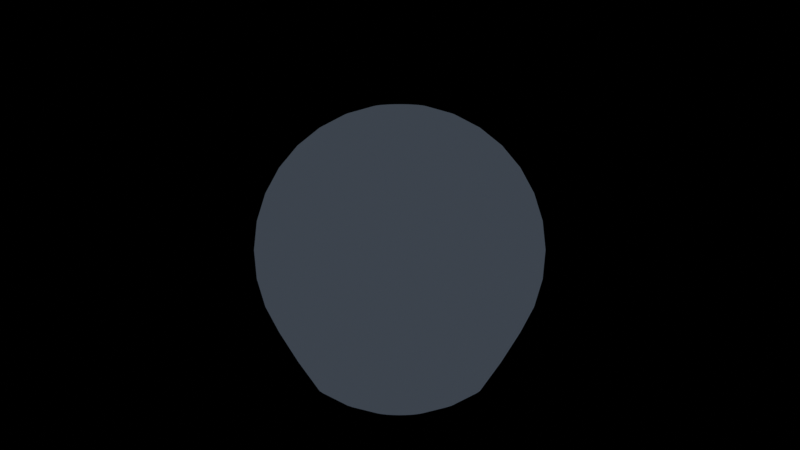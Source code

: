 # Source: Dialog_Portraits.blend  (saved by Blender 3.6.13; exported with 4.5.12 LTS)
import bpy
from mathutils import Matrix  # noqa: F401  (used for matrix-valued properties, if any)

bpy.ops.wm.read_factory_settings(use_empty=True)
scene = bpy.context.scene
scene.name = 'Scene'

# ---- collections
col_enemy = bpy.data.collections.new('Enemy'); scene.collection.children.link(col_enemy)
col_arms = bpy.data.collections.new('Arms'); scene.collection.children.link(col_arms)
col_grease_pencil = bpy.data.collections.new('Grease Pencil'); scene.collection.children.link(col_grease_pencil)

# ---- materials (node trees are filled in below, after node groups)
mat_highlight = bpy.data.materials.new('Highlight')
mat_highlight.use_transparent_shadow = False
mat_solid_color = bpy.data.materials.new('Solid Color')
mat_solid_color.use_transparent_shadow = False
mat_solid_color.roughness = 0.0
mat_shade = bpy.data.materials.new('Shade')
mat_shade.use_transparent_shadow = False
mat_outline = bpy.data.materials.new('Outline')
mat_outline.use_backface_culling = True
mat_outline.use_transparent_shadow = False
mat_outline.roughness = 1.0
mat_black = bpy.data.materials.new('Black')
mat_black.use_transparent_shadow = False

# ---- material node trees
mat_highlight.use_nodes = True; mat_highlight.node_tree.nodes.clear()
_N = mat_highlight.node_tree.nodes; _L = mat_highlight.node_tree.links
n0 = _N.new('ShaderNodeBsdfPrincipled'); n0.name = 'Principled BSDF'; n0.location = (-219, 378)
n0.distribution = 'GGX'
n0.subsurface_method = 'RANDOM_WALK_SKIN'
n0.inputs[3].default_value = 1.45
n0.inputs[27].default_value = (0.0, 0.0, 0.0, 1.0)
n0.inputs[28].default_value = 1.0
n1 = _N.new('ShaderNodeOutputMaterial'); n1.name = 'Material Output'; n1.location = (407, 304)
n2 = _N.new('ShaderNodeShaderToRGB'); n2.name = 'Shader to RGB'; n2.location = (31, 346)
n3 = _N.new('ShaderNodeValToRGB'); n3.name = 'Color Ramp'; n3.location = (76, 324)
while len(n3.color_ramp.elements) > 1: n3.color_ramp.elements.remove(n3.color_ramp.elements[-1])
n3.color_ramp.elements[0].position = 0.0; n3.color_ramp.elements[0].color = (0.7991, 0.9301, 1.0, 1.0)
_L.new(n3.outputs[0], n1.inputs[0])
_L.new(n0.outputs[0], n2.inputs[0])
_L.new(n2.outputs[0], n3.inputs[0])
n1.is_active_output = True
mat_solid_color.use_nodes = True; mat_solid_color.node_tree.nodes.clear()
_N = mat_solid_color.node_tree.nodes; _L = mat_solid_color.node_tree.links
n0 = _N.new('ShaderNodeBsdfPrincipled'); n0.name = 'Principled BSDF'; n0.location = (-494, 281)
n0.distribution = 'GGX'
n0.subsurface_method = 'RANDOM_WALK_SKIN'
n0.inputs[0].default_value = (0.0, 0.0, 0.0, 1.0)
n0.inputs[3].default_value = 0.0
n0.inputs[4].default_value = 0.0
n0.inputs[27].default_value = (0.0, 0.0, 0.0, 1.0)
n1 = _N.new('ShaderNodeShaderToRGB'); n1.name = 'Shader to RGB'; n1.location = (-232, 228)
n2 = _N.new('ShaderNodeOutputMaterial'); n2.name = 'Material Output'; n2.location = (519, 300)
n3 = _N.new('ShaderNodeValToRGB'); n3.name = 'Color Ramp'; n3.location = (93, 268)
n3.color_ramp.interpolation = 'CONSTANT'
while len(n3.color_ramp.elements) > 1: n3.color_ramp.elements.remove(n3.color_ramp.elements[-1])
n3.color_ramp.elements[0].position = 1.0; n3.color_ramp.elements[0].color = (0.6406, 0.9335, 1.0, 1.0)
_L.new(n0.outputs[0], n1.inputs[0])
_L.new(n1.outputs[0], n3.inputs[0])
_L.new(n3.outputs[0], n2.inputs[0])
n2.is_active_output = True
mat_shade.use_nodes = True; mat_shade.node_tree.nodes.clear()
_N = mat_shade.node_tree.nodes; _L = mat_shade.node_tree.links
n0 = _N.new('ShaderNodeOutputMaterial'); n0.name = 'Material Output'; n0.location = (300, 300)
n1 = _N.new('ShaderNodeValToRGB'); n1.name = 'Color Ramp'; n1.location = (-9, 328)
n1.color_ramp.interpolation = 'CONSTANT'
while len(n1.color_ramp.elements) > 1: n1.color_ramp.elements.remove(n1.color_ramp.elements[-1])
n1.color_ramp.elements[0].position = 1.0; n1.color_ramp.elements[0].color = (0.2195, 0.3515, 0.4851, 1.0)
n1.inputs[0].default_value = 0.0
_L.new(n1.outputs[0], n0.inputs[0])
n0.is_active_output = True
mat_outline.use_nodes = True; mat_outline.node_tree.nodes.clear()
_N = mat_outline.node_tree.nodes; _L = mat_outline.node_tree.links
n0 = _N.new('ShaderNodeOutputMaterial'); n0.name = 'Material Output'; n0.location = (758, 280)
n1 = _N.new('ShaderNodeEmission'); n1.name = 'Emission'; n1.location = (466, 315)
n1.inputs[0].default_value = (0.0382, 0.04667, 0.05951, 1.0)
_L.new(n1.outputs[0], n0.inputs[0])
n0.is_active_output = True

# ---- world
world_world = bpy.data.worlds.new('World'); scene.world = world_world
world_world.use_nodes = True; world_world.node_tree.nodes.clear()
_N = world_world.node_tree.nodes; _L = world_world.node_tree.links
world_world.color = (0.8812, 0.5196, 1.0)
world_world.use_sun_shadow = False
world_world.sun_shadow_jitter_overblur = 0.0

# ---- cameras
cam_camera = bpy.data.cameras.new('Camera')
cam_camera.clip_end = 100.0
cam_camera.ortho_scale = 7.314

# ---- lights
light_light = bpy.data.lights.new('Light', 'SUN')
light_light.transmission_factor = 0.0
light_light.angle = 0.1906
light_light.energy = 998.7
light_light.shadow_soft_size = 2.337
light_light.shadow_cascade_max_distance = 1000.0

# ---- meshes
me_sphere = bpy.data.meshes.new('Sphere')
me_sphere.from_pydata([(0.0, 1.667, 2.494), (0.0, 2.772, 1.148), (0.0, 2.942, 0.5853), (0.0, 3.0, 0.0), (0.0, 2.942, -0.5853), (0.0, 2.772, -1.148), (0.0, 1.667, -2.885), (0.1142, 0.574, 2.942), (0.224, 1.126, 2.772), (0.3252, 1.635, 2.494), (0.4138, 2.081, 2.121), (0.4866, 2.446, 1.667), (0.5407, 2.718, 1.148), (0.574, 2.886, 0.5853), (0.5853, 2.942, 0.0), (0.574, 2.886, -0.5853), (0.5407, 2.718, -1.148), (0.4866, 2.446, -1.667), (0.4101, 2.062, -2.283), (0.3252, 1.635, -2.885), (0.224, 1.126, -3.162), (0.1142, 0.574, -3.333), (0.224, 0.5407, 2.942), (0.4393, 1.061, 2.772), (0.6378, 1.54, 2.494), (0.8118, 1.96, 2.121), (0.9546, 2.305, 1.667), (1.061, 2.561, 1.148), (1.126, 2.718, 0.5853), (1.148, 2.772, 0.0), (1.126, 2.718, -0.5853), (1.061, 2.561, -1.148), (0.9546, 2.305, -1.667), (0.8044, 1.942, -2.283), (0.6378, 1.54, -2.885), (0.4393, 1.061, -3.162), (0.224, 0.5407, -3.333), (0.3252, 0.4866, 2.942), (0.6378, 0.9546, 2.772), (0.926, 1.386, 2.494), (1.179, 1.764, 2.121), (1.386, 2.074, 1.667), (1.54, 2.305, 1.148), (1.635, 2.446, 0.5853), (1.667, 2.494, 0.0), (1.635, 2.446, -0.5853), (1.54, 2.305, -1.148), (1.386, 2.074, -1.667), (1.168, 1.748, -2.283), (0.926, 1.386, -2.885), (0.6378, 0.9546, -3.162), (0.3252, 0.4866, -3.333), (0.4138, 0.4138, 2.942), (0.8118, 0.8118, 2.772), (1.179, 1.179, 2.494), (1.5, 1.5, 2.121), (1.764, 1.764, 1.667), (1.96, 1.96, 1.148), (2.081, 2.081, 0.5853), (2.121, 2.121, 0.0), (2.081, 2.081, -0.5853), (1.96, 1.96, -1.148), (1.764, 1.764, -1.667), (1.486, 1.486, -2.283), (1.179, 1.179, -2.885), (0.8118, 0.8118, -3.162), (0.4138, 0.4138, -3.333), (0.4866, 0.3252, 2.942), (0.9546, 0.6378, 2.772), (1.386, 0.926, 2.494), (1.764, 1.179, 2.121), (2.074, 1.386, 1.667), (2.305, 1.54, 1.148), (2.446, 1.635, 0.5853), (2.494, 1.667, 0.0), (2.446, 1.635, -0.5853), (2.305, 1.54, -1.148), (2.074, 1.386, -1.667), (1.748, 1.168, -2.283), (1.386, 0.926, -2.885), (0.9546, 0.6378, -3.162), (0.4866, 0.3252, -3.333), (0.0, 0.0, 3.0), (0.5407, 0.224, 2.942), (1.061, 0.4393, 2.772), (1.54, 0.6378, 2.494), (1.96, 0.8118, 2.121), (2.305, 0.9546, 1.667), (2.561, 1.061, 1.148), (2.718, 1.126, 0.5853), (2.772, 1.148, 0.0), (2.718, 1.126, -0.5853), (2.561, 1.061, -1.148), (2.305, 0.9546, -1.667), (1.942, 0.8044, -2.283), (1.54, 0.6378, -2.885), (1.061, 0.4393, -3.162), (0.5407, 0.224, -3.333), (0.574, 0.1142, 2.942), (1.126, 0.224, 2.772), (1.635, 0.3252, 2.494), (2.081, 0.4138, 2.121), (2.446, 0.4866, 1.667), (2.718, 0.5407, 1.148), (2.886, 0.574, 0.5853), (2.942, 0.5853, 0.0), (2.886, 0.574, -0.5853), (2.718, 0.5407, -1.148), (2.446, 0.4866, -1.667), (2.062, 0.4101, -2.283), (1.635, 0.3252, -2.885), (1.126, 0.224, -3.162), (0.574, 0.1142, -3.333), (0.5853, -1.49e-08, 2.942), (1.148, -1.043e-07, 2.772), (1.667, -1.192e-07, 2.494), (2.121, 8.941e-08, 2.121), (2.494, -8.941e-08, 1.667), (2.772, -1.788e-07, 1.148), (2.942, -1.788e-07, 0.5853), (3.0, -2.384e-07, 0.0), (2.942, -1.788e-07, -0.5853), (2.772, -1.788e-07, -1.148), (2.494, -8.941e-08, -1.667), (2.102, 8.88e-08, -2.283), (1.667, -1.192e-07, -2.885), (1.148, -1.043e-07, -3.162), (0.5853, -1.49e-08, -3.333), (0.574, -0.1142, 2.942), (1.126, -0.224, 2.772), (1.635, -0.3252, 2.494), (2.081, -0.4138, 2.121), (2.446, -0.4866, 1.667), (2.718, -0.5407, 1.148), (2.886, -0.574, 0.5853), (2.942, -0.5853, 0.0), (2.886, -0.574, -0.5853), (2.718, -0.5407, -1.148), (2.446, -0.4866, -1.667), (2.062, -0.4101, -2.283), (1.635, -0.3252, -2.885), (1.126, -0.224, -3.162), (0.574, -0.1142, -3.333), (0.5407, -0.224, 2.942), (1.061, -0.4393, 2.772), (1.54, -0.6378, 2.494), (1.96, -0.8118, 2.121), (2.305, -0.9546, 1.667), (2.561, -1.061, 1.148), (2.718, -1.126, 0.5853), (2.772, -1.148, 0.0), (2.718, -1.126, -0.5853), (2.561, -1.061, -1.148), (2.305, -0.9546, -1.667), (1.942, -0.8044, -2.283), (1.54, -0.6378, -2.885), (1.061, -0.4393, -3.162), (0.5407, -0.224, -3.333), (0.4866, -0.3252, 2.942), (0.9546, -0.6378, 2.772), (1.386, -0.926, 2.494), (1.764, -1.179, 2.121), (2.074, -1.386, 1.667), (2.305, -1.54, 1.148), (2.446, -1.635, 0.5853), (2.494, -1.667, 0.0), (2.446, -1.635, -0.5853), (2.305, -1.54, -1.148), (2.074, -1.386, -1.667), (1.748, -1.168, -2.283), (1.386, -0.926, -2.885), (0.9546, -0.6378, -3.162), (0.4866, -0.3252, -3.333), (0.4138, -0.4138, 2.942), (0.8118, -0.8118, 2.772), (1.179, -1.179, 2.494), (1.5, -1.5, 2.121), (1.764, -1.764, 1.667), (1.96, -1.96, 1.148), (2.081, -2.081, 0.5853), (2.121, -2.121, 0.0), (2.081, -2.081, -0.5853), (1.96, -1.96, -1.148), (1.764, -1.764, -1.667), (1.486, -1.486, -2.283), (1.179, -1.179, -2.885), (0.8118, -0.8118, -3.162), (0.4138, -0.4138, -3.333), (0.3252, -0.4866, 2.942), (0.6378, -0.9546, 2.772), (0.926, -1.386, 2.494), (1.179, -1.764, 2.121), (1.386, -2.074, 1.667), (1.54, -2.305, 1.148), (1.635, -2.446, 0.5853), (1.667, -2.494, 0.0), (1.635, -2.446, -0.5853), (1.54, -2.305, -1.148), (1.386, -2.074, -1.667), (1.168, -1.748, -2.283), (0.926, -1.386, -2.885), (0.6378, -0.9546, -3.162), (0.3252, -0.4866, -3.333), (0.224, -0.5407, 2.942), (0.4393, -1.061, 2.772), (0.6378, -1.54, 2.494), (0.8118, -1.96, 2.121), (0.9546, -2.305, 1.667), (1.061, -2.561, 1.148), (1.126, -2.718, 0.5853), (1.148, -2.772, 0.0), (1.126, -2.718, -0.5853), (1.061, -2.561, -1.148), (0.9546, -2.305, -1.667), (0.8044, -1.942, -2.283), (0.6378, -1.54, -2.885), (0.4393, -1.061, -3.162), (0.224, -0.5407, -3.333), (0.1142, -0.574, 2.942), (0.224, -1.126, 2.772), (0.3252, -1.635, 2.494), (0.4138, -2.081, 2.121), (0.4866, -2.446, 1.667), (0.5407, -2.718, 1.148), (0.574, -2.886, 0.5853), (0.5853, -2.942, 0.0), (0.574, -2.886, -0.5853), (0.5407, -2.718, -1.148), (0.4866, -2.446, -1.667), (0.4101, -2.062, -2.283), (0.3252, -1.635, -2.885), (0.224, -1.126, -3.162), (0.1142, -0.574, -3.333), (-5.215e-08, -0.5853, 2.942), (-1.49e-07, -1.148, 2.772), (-2.98e-07, -1.667, 2.494), (8.941e-08, -2.121, 2.121), (-1.788e-07, -2.494, 1.667), (0.0, -2.772, 1.148), (-4.172e-07, -2.942, 0.5853), (-4.172e-07, -3.0, 0.0), (-4.172e-07, -2.942, -0.5853), (0.0, -2.772, -1.148), (-1.788e-07, -2.494, -1.667), (8.861e-08, -2.102, -2.283), (-2.98e-07, -1.667, -2.885), (-1.49e-07, -1.148, -3.162), (-5.215e-08, -0.5853, -3.333), (0.0, 0.0, -3.39), (-0.1142, -0.574, 2.942), (-0.224, -1.126, 2.772), (-0.3252, -1.635, 2.494), (-0.4138, -2.081, 2.121), (-0.4866, -2.446, 1.667), (-0.5407, -2.718, 1.148), (-0.574, -2.886, 0.5853), (-0.5853, -2.942, 0.0), (-0.574, -2.886, -0.5853), (-0.5407, -2.718, -1.148), (-0.4866, -2.446, -1.667), (-0.4101, -2.062, -2.283), (-0.3252, -1.635, -2.885), (-0.224, -1.126, -3.162), (-0.1142, -0.574, -3.333), (-0.224, -0.5407, 2.942), (-0.4393, -1.061, 2.772), (-0.6378, -1.54, 2.494), (-0.8118, -1.96, 2.121), (-0.9546, -2.305, 1.667), (-1.061, -2.561, 1.148), (-1.126, -2.718, 0.5853), (-1.148, -2.772, 0.0), (-1.126, -2.718, -0.5853), (-1.061, -2.561, -1.148), (-0.9546, -2.305, -1.667), (-0.8044, -1.942, -2.283), (-0.6378, -1.54, -2.885), (-0.4393, -1.061, -3.162), (-0.224, -0.5407, -3.333), (-0.3252, -0.4866, 2.942), (-0.6378, -0.9546, 2.772), (-0.926, -1.386, 2.494), (-1.179, -1.764, 2.121), (-1.386, -2.074, 1.667), (-1.54, -2.305, 1.148), (-1.635, -2.446, 0.5853), (-1.667, -2.494, 0.0), (-1.635, -2.446, -0.5853), (-1.54, -2.305, -1.148), (-1.386, -2.074, -1.667), (-1.168, -1.748, -2.283), (-0.926, -1.386, -2.885), (-0.6378, -0.9546, -3.162), (-0.3252, -0.4866, -3.333), (-0.4138, -0.4138, 2.942), (-0.8118, -0.8118, 2.772), (-1.179, -1.179, 2.494), (-1.5, -1.5, 2.121), (-1.764, -1.764, 1.667), (-1.96, -1.96, 1.148), (-2.081, -2.081, 0.5853), (-2.121, -2.121, 0.0), (-2.081, -2.081, -0.5853), (-1.96, -1.96, -1.148), (-1.764, -1.764, -1.667), (-1.486, -1.486, -2.283), (-1.179, -1.179, -2.885), (-0.8118, -0.8118, -3.162), (-0.4138, -0.4138, -3.333), (-0.4866, -0.3252, 2.942), (-0.9546, -0.6378, 2.772), (-1.386, -0.926, 2.494), (-1.764, -1.179, 2.121), (-2.074, -1.386, 1.667), (-2.305, -1.54, 1.148), (-2.446, -1.635, 0.5853), (-2.494, -1.667, 0.0), (-2.446, -1.635, -0.5853), (-2.305, -1.54, -1.148), (-2.074, -1.386, -1.667), (-1.748, -1.168, -2.283), (-1.386, -0.926, -2.885), (-0.9546, -0.6378, -3.162), (-0.4866, -0.3252, -3.333), (-0.5407, -0.224, 2.942), (-1.061, -0.4393, 2.772), (-1.54, -0.6378, 2.494), (-1.96, -0.8118, 2.121), (-2.305, -0.9546, 1.667), (-2.561, -1.061, 1.148), (-2.718, -1.126, 0.5853), (-2.772, -1.148, 0.0), (-2.718, -1.126, -0.5853), (-2.561, -1.061, -1.148), (-2.305, -0.9546, -1.667), (-1.942, -0.8044, -2.283), (-1.54, -0.6378, -2.885), (-1.061, -0.4393, -3.162), (-0.5407, -0.224, -3.333), (-0.574, -0.1142, 2.942), (-1.126, -0.224, 2.772), (-1.635, -0.3252, 2.494), (-2.081, -0.4138, 2.121), (-2.446, -0.4866, 1.667), (-2.718, -0.5407, 1.148), (-2.886, -0.574, 0.5853), (-2.942, -0.5853, 0.0), (-2.886, -0.574, -0.5853), (-2.718, -0.5407, -1.148), (-2.446, -0.4866, -1.667), (-2.062, -0.4101, -2.283), (-1.635, -0.3252, -2.885), (-1.126, -0.224, -3.162), (-0.574, -0.1142, -3.333), (-0.5853, 9.686e-08, 2.942), (-1.148, 2.235e-07, 2.772), (-1.667, 5.662e-07, 2.494), (-2.121, -8.941e-08, 2.121), (-2.494, 3.874e-07, 1.667), (-2.772, 1.192e-07, 1.148), (-2.942, 6.557e-07, 0.5853), (-3.0, 4.768e-07, 0.0), (-2.942, 6.557e-07, -0.5853), (-2.772, 1.192e-07, -1.148), (-1.667, 5.662e-07, -2.885), (-1.148, 2.235e-07, -3.162), (-0.5853, 9.686e-08, -3.333), (-0.574, 0.1142, 2.942), (-1.126, 0.224, 2.772), (-1.635, 0.3252, 2.494), (-2.081, 0.4138, 2.121), (-2.446, 0.4866, 1.667), (-2.718, 0.5407, 1.148), (-2.886, 0.574, 0.5853), (-2.942, 0.5853, 0.0), (-2.886, 0.574, -0.5853), (-2.718, 0.5407, -1.148), (-1.635, 0.3252, -2.885), (-1.126, 0.224, -3.162), (-0.574, 0.1142, -3.333), (-0.5407, 0.224, 2.942), (-1.061, 0.4393, 2.772), (-1.54, 0.6378, 2.494), (-1.96, 0.8118, 2.121), (-2.305, 0.9546, 1.667), (-2.561, 1.061, 1.148), (-2.718, 1.126, 0.5853), (-2.772, 1.148, 0.0), (-2.718, 1.126, -0.5853), (-2.561, 1.061, -1.148), (-2.305, 0.9546, -1.667), (-2.037, 4.166e-07, -2.303), (-1.54, 0.6378, -2.885), (-1.061, 0.4393, -3.162), (-0.5407, 0.224, -3.333), (-0.4866, 0.3252, 2.942), (-0.9546, 0.6378, 2.772), (-1.386, 0.926, 2.494), (-1.764, 1.179, 2.121), (-2.074, 1.386, 1.667), (-2.305, 1.54, 1.148), (-2.446, 1.635, 0.5853), (-2.494, 1.667, 0.0), (-2.446, 1.635, -0.5853), (-2.305, 1.54, -1.148), (-2.074, 1.386, -1.667), (-1.748, 1.168, -2.283), (-1.386, 0.926, -2.885), (-0.9546, 0.6378, -3.162), (-0.4866, 0.3252, -3.333), (-0.4138, 0.4138, 2.942), (-0.8118, 0.8118, 2.772), (-1.179, 1.179, 2.494), (-1.5, 1.5, 2.121), (-1.764, 1.764, 1.667), (-1.96, 1.96, 1.148), (-2.081, 2.081, 0.5853), (-2.121, 2.121, 0.0), (-2.081, 2.081, -0.5853), (-1.96, 1.96, -1.148), (-1.764, 1.764, -1.667), (-1.486, 1.486, -2.283), (-1.179, 1.179, -2.885), (-0.8118, 0.8118, -3.162), (-0.4138, 0.4138, -3.333), (-0.3252, 0.4866, 2.942), (-0.6378, 0.9546, 2.772), (-0.926, 1.386, 2.494), (-1.179, 1.764, 2.121), (-1.386, 2.074, 1.667), (-1.54, 2.305, 1.148), (-1.635, 2.446, 0.5853), (-1.667, 2.494, 0.0), (-1.635, 2.446, -0.5853), (-1.54, 2.305, -1.148), (-1.386, 2.074, -1.667), (-1.168, 1.748, -2.283), (-0.926, 1.386, -2.885), (-0.6378, 0.9546, -3.162), (-0.3252, 0.4866, -3.333), (-0.224, 0.5407, 2.942), (-0.4393, 1.061, 2.772), (-0.6378, 1.54, 2.494), (-0.8118, 1.96, 2.121), (-0.9546, 2.305, 1.667), (-1.061, 2.561, 1.148), (-1.126, 2.718, 0.5853), (-1.148, 2.772, 0.0), (-1.126, 2.718, -0.5853), (-1.061, 2.561, -1.148), (-0.9546, 2.305, -1.667), (-0.8044, 1.942, -2.283), (-0.6378, 1.54, -2.885), (-0.4393, 1.061, -3.162), (-0.224, 0.5407, -3.333), (-0.1142, 0.574, 2.942), (-0.224, 1.126, 2.772), (-0.3252, 1.635, 2.494), (-0.4138, 2.081, 2.121), (-0.4866, 2.446, 1.667), (-0.5407, 2.718, 1.148), (-0.574, 2.886, 0.5853), (-0.5853, 2.942, 0.0), (-0.574, 2.886, -0.5853), (-0.5407, 2.718, -1.148), (-0.4866, 2.446, -1.667), (-0.4101, 2.062, -2.283), (-0.3252, 1.635, -2.885), (-0.224, 1.126, -3.162), (-0.1142, 0.574, -3.333), (1.416e-07, 0.5853, 2.942), (2.533e-07, 1.148, 2.772), (-8.941e-08, 2.121, 2.121), (5.364e-07, 2.494, 1.667), (5.364e-07, 2.494, -1.667), (-8.859e-08, 2.102, -2.283), (2.533e-07, 1.148, -3.162), (1.416e-07, 0.5853, -3.333), (-1.99, 0.3959, -2.315), (-2.386, 0.4746, -1.681), (-1.865, 0.7943, -2.299), (-2.433, 2.564e-07, -1.681), (-2.332, 0.966, 1.611), (-1.528, 0.6328, 2.501), (-2.471, 0.237, 1.667), (-2.107, -0.1425, 2.121), (-2.448, 0.487, 1.663), (-2.387, 2.506e-07, 1.797), (-1.402, 1.402, 2.235), (-1.787, 3.933e-07, 2.396), (-1.672, 1.511, 1.95), (-1.91, 1.463, 1.762), (-2.351, -0.0757, 1.832), (-2.155, -0.1544, 2.061), (-1.898, -0.1152, 2.295)], [], [(248, 477, 21), (471, 470, 7, 8), (0, 471, 8, 9), (472, 0, 9, 10), (476, 6, 19, 20), (477, 476, 20, 21), (470, 82, 7), (21, 20, 35, 36), (7, 82, 22), (248, 21, 36), (8, 7, 22, 23), (9, 8, 23, 24), (10, 9, 24, 25), (20, 19, 34, 35), (25, 24, 39, 40), (35, 34, 49, 50), (36, 35, 50, 51), (22, 82, 37), (248, 36, 51), (23, 22, 37, 38), (24, 23, 38, 39), (37, 82, 52), (248, 51, 66), (38, 37, 52, 53), (39, 38, 53, 54), (40, 39, 54, 55), (50, 49, 64, 65), (51, 50, 65, 66), (65, 64, 79, 80), (66, 65, 80, 81), (52, 82, 67), (248, 66, 81), (53, 52, 67, 68), (54, 53, 68, 69), (55, 54, 69, 70), (248, 81, 97), (94, 78, 77, 93), (68, 67, 83, 84), (69, 68, 84, 85), (70, 69, 85, 86), (71, 70, 86, 87), (79, 78, 94, 95), (91, 75, 74, 90), (80, 79, 95, 96), (92, 76, 75, 91), (81, 80, 96, 97), (93, 77, 76, 92), (67, 82, 83), (95, 94, 109, 110), (88, 87, 102, 103), (96, 95, 110, 111), (89, 88, 103, 104), (97, 96, 111, 112), (90, 89, 104, 105), (83, 82, 98), (248, 97, 112), (91, 90, 105, 106), (84, 83, 98, 99), (92, 91, 106, 107), (85, 84, 99, 100), (93, 92, 107, 108), (86, 85, 100, 101), (94, 93, 108, 109), (87, 86, 101, 102), (99, 98, 113, 114), (107, 106, 121, 122), (100, 99, 114, 115), (108, 107, 122, 123), (101, 100, 115, 116), (109, 108, 123, 124), (102, 101, 116, 117), (110, 109, 124, 125), (103, 102, 117, 118), (111, 110, 125, 126), (104, 103, 118, 119), (112, 111, 126, 127), (105, 104, 119, 120), (98, 82, 113), (248, 112, 127), (106, 105, 120, 121), (118, 117, 132, 133), (126, 125, 140, 141), (119, 118, 133, 134), (127, 126, 141, 142), (120, 119, 134, 135), (113, 82, 128), (248, 127, 142), (121, 120, 135, 136), (114, 113, 128, 129), (122, 121, 136, 137), (115, 114, 129, 130), (123, 122, 137, 138), (116, 115, 130, 131), (124, 123, 138, 139), (117, 116, 131, 132), (125, 124, 139, 140), (137, 136, 151, 152), (130, 129, 144, 145), (138, 137, 152, 153), (131, 130, 145, 146), (139, 138, 153, 154), (132, 131, 146, 147), (140, 139, 154, 155), (133, 132, 147, 148), (141, 140, 155, 156), (134, 133, 148, 149), (142, 141, 156, 157), (135, 134, 149, 150), (128, 82, 143), (248, 142, 157), (136, 135, 150, 151), (129, 128, 143, 144), (156, 155, 170, 171), (149, 148, 163, 164), (157, 156, 171, 172), (150, 149, 164, 165), (143, 82, 158), (248, 157, 172), (151, 150, 165, 166), (144, 143, 158, 159), (152, 151, 166, 167), (145, 144, 159, 160), (153, 152, 167, 168), (146, 145, 160, 161), (154, 153, 168, 169), (147, 146, 161, 162), (155, 154, 169, 170), (148, 147, 162, 163), (160, 159, 174, 175), (168, 167, 182, 183), (161, 160, 175, 176), (169, 168, 183, 184), (162, 161, 176, 177), (170, 169, 184, 185), (163, 162, 177, 178), (171, 170, 185, 186), (164, 163, 178, 179), (172, 171, 186, 187), (165, 164, 179, 180), (158, 82, 173), (248, 172, 187), (166, 165, 180, 181), (159, 158, 173, 174), (167, 166, 181, 182), (179, 178, 193, 194), (187, 186, 201, 202), (180, 179, 194, 195), (173, 82, 188), (248, 187, 202), (181, 180, 195, 196), (174, 173, 188, 189), (182, 181, 196, 197), (175, 174, 189, 190), (183, 182, 197, 198), (176, 175, 190, 191), (184, 183, 198, 199), (177, 176, 191, 192), (185, 184, 199, 200), (178, 177, 192, 193), (186, 185, 200, 201), (198, 197, 212, 213), (191, 190, 205, 206), (199, 198, 213, 214), (192, 191, 206, 207), (200, 199, 214, 215), (193, 192, 207, 208), (201, 200, 215, 216), (194, 193, 208, 209), (202, 201, 216, 217), (195, 194, 209, 210), (188, 82, 203), (248, 202, 217), (196, 195, 210, 211), (189, 188, 203, 204), (197, 196, 211, 212), (190, 189, 204, 205), (217, 216, 231, 232), (210, 209, 224, 225), (203, 82, 218), (248, 217, 232), (211, 210, 225, 226), (204, 203, 218, 219), (212, 211, 226, 227), (205, 204, 219, 220), (213, 212, 227, 228), (206, 205, 220, 221), (214, 213, 228, 229), (207, 206, 221, 222), (215, 214, 229, 230), (208, 207, 222, 223), (216, 215, 230, 231), (209, 208, 223, 224), (229, 228, 243, 244), (222, 221, 236, 237), (230, 229, 244, 245), (223, 222, 237, 238), (231, 230, 245, 246), (224, 223, 238, 239), (232, 231, 246, 247), (225, 224, 239, 240), (218, 82, 233), (248, 232, 247), (226, 225, 240, 241), (219, 218, 233, 234), (227, 226, 241, 242), (220, 219, 234, 235), (228, 227, 242, 243), (221, 220, 235, 236), (233, 82, 249), (248, 247, 263), (241, 240, 256, 257), (234, 233, 249, 250), (242, 241, 257, 258), (235, 234, 250, 251), (243, 242, 258, 259), (236, 235, 251, 252), (244, 243, 259, 260), (237, 236, 252, 253), (245, 244, 260, 261), (238, 237, 253, 254), (246, 245, 261, 262), (239, 238, 254, 255), (247, 246, 262, 263), (240, 239, 255, 256), (253, 252, 267, 268), (261, 260, 275, 276), (254, 253, 268, 269), (262, 261, 276, 277), (255, 254, 269, 270), (263, 262, 277, 278), (256, 255, 270, 271), (249, 82, 264), (248, 263, 278), (257, 256, 271, 272), (250, 249, 264, 265), (258, 257, 272, 273), (251, 250, 265, 266), (259, 258, 273, 274), (252, 251, 266, 267), (260, 259, 274, 275), (272, 271, 286, 287), (265, 264, 279, 280), (273, 272, 287, 288), (266, 265, 280, 281), (274, 273, 288, 289), (267, 266, 281, 282), (275, 274, 289, 290), (268, 267, 282, 283), (276, 275, 290, 291), (269, 268, 283, 284), (277, 276, 291, 292), (270, 269, 284, 285), (278, 277, 292, 293), (271, 270, 285, 286), (264, 82, 279), (248, 278, 293), (291, 290, 305, 306), (284, 283, 298, 299), (292, 291, 306, 307), (285, 284, 299, 300), (293, 292, 307, 308), (286, 285, 300, 301), (279, 82, 294), (248, 293, 308), (287, 286, 301, 302), (280, 279, 294, 295), (288, 287, 302, 303), (281, 280, 295, 296), (289, 288, 303, 304), (282, 281, 296, 297), (290, 289, 304, 305), (283, 282, 297, 298), (295, 294, 309, 310), (303, 302, 317, 318), (296, 295, 310, 311), (304, 303, 318, 319), (297, 296, 311, 312), (305, 304, 319, 320), (298, 297, 312, 313), (306, 305, 320, 321), (299, 298, 313, 314), (307, 306, 321, 322), (300, 299, 314, 315), (308, 307, 322, 323), (301, 300, 315, 316), (294, 82, 309), (248, 308, 323), (302, 301, 316, 317), (314, 313, 328, 329), (322, 321, 336, 337), (315, 314, 329, 330), (323, 322, 337, 338), (316, 315, 330, 331), (309, 82, 324), (248, 323, 338), (317, 316, 331, 332), (310, 309, 324, 325), (318, 317, 332, 333), (311, 310, 325, 326), (319, 318, 333, 334), (312, 311, 326, 327), (320, 319, 334, 335), (313, 312, 327, 328), (321, 320, 335, 336), (333, 332, 347, 348), (326, 325, 340, 341), (334, 333, 348, 349), (327, 326, 341, 342), (335, 334, 349, 350), (328, 327, 342, 343), (336, 335, 350, 351), (329, 328, 343, 344), (337, 336, 351, 352), (330, 329, 344, 345), (338, 337, 352, 353), (331, 330, 345, 346), (324, 82, 339), (248, 338, 353), (332, 331, 346, 347), (325, 324, 339, 340), (352, 351, 364, 365), (345, 344, 359, 360), (353, 352, 365, 366), (346, 345, 360, 361), (339, 82, 354), (248, 353, 366), (347, 346, 361, 362), (340, 339, 354, 355), (348, 347, 362, 363), (341, 340, 355, 356), (342, 341, 356, 489, 494, 485), (392, 480, 406, 407), (343, 342, 485, 493, 492, 487, 358), (344, 343, 358, 359), (357, 489, 369, 370), (391, 350, 349, 481), (358, 487, 484), (391, 478, 377, 364), (359, 358, 484, 486, 372), (365, 364, 377, 378), (360, 359, 372, 373), (366, 365, 378, 379), (361, 360, 373, 374), (354, 82, 367), (248, 366, 379), (362, 361, 374, 375), (355, 354, 367, 368), (363, 362, 375, 376), (356, 355, 368, 369), (379, 378, 393, 394), (374, 373, 386, 387), (367, 82, 380), (248, 379, 394), (375, 374, 387, 388), (368, 367, 380, 381), (376, 375, 388, 389), (369, 483, 382), (370, 369, 382, 383), (371, 370, 383, 384), (481, 349, 348, 363), (372, 486, 482, 385), (378, 377, 392, 393), (373, 372, 385, 386), (383, 382, 397, 398), (364, 351, 350, 391), (384, 383, 398, 399), (377, 478, 480, 392), (385, 482, 399, 400), (393, 392, 407, 408), (386, 385, 400, 401), (394, 393, 408, 409), (387, 386, 401, 402), (380, 82, 395), (248, 394, 409), (388, 387, 402, 403), (381, 380, 395, 396), (389, 388, 403, 404), (382, 483, 397), (390, 389, 404, 405), (405, 404, 419, 420), (395, 82, 410), (248, 409, 424), (406, 405, 420, 421), (396, 395, 410, 411), (397, 396, 411, 412), (398, 397, 488, 413), (399, 491, 490, 413, 414), (407, 406, 421, 422), (403, 402, 417, 418), (408, 407, 422, 423), (404, 403, 418, 419), (409, 408, 423, 424), (423, 422, 437, 438), (424, 423, 438, 439), (410, 82, 425), (248, 424, 439), (411, 410, 425, 426), (412, 411, 426, 427), (413, 488, 412, 427, 428), (425, 82, 440), (248, 439, 454), (426, 425, 440, 441), (427, 426, 441, 442), (428, 427, 442, 443), (438, 437, 452, 453), (439, 438, 453, 454), (453, 452, 467, 468), (454, 453, 468, 469), (440, 82, 455), (248, 454, 469), (441, 440, 455, 456), (442, 441, 456, 457), (443, 442, 457, 458), (456, 455, 470, 471), (457, 456, 471, 0), (458, 457, 0, 472), (468, 467, 6, 476), (469, 468, 476, 477), (455, 82, 470), (248, 469, 477), (2, 1, 12, 13), (467, 466, 475, 6), (465, 474, 475, 466), (5, 474, 465, 464), (4, 3, 14, 15), (460, 459, 473, 1), (462, 447, 446, 461), (461, 446, 445, 460), (445, 444, 459, 460), (465, 466, 451, 450), (465, 450, 449, 464), (464, 449, 448, 463), (463, 448, 447, 462), (450, 435, 434, 449), (449, 434, 433, 448), (448, 433, 432, 447), (446, 447, 432, 431), (446, 431, 430, 445), (430, 429, 444, 445), (435, 450, 451, 436), (64, 63, 78, 79), (58, 57, 72, 73), (57, 56, 71, 72), (62, 61, 76, 77), (61, 60, 75, 76), (60, 59, 74, 75), (59, 58, 73, 74), (62, 47, 46, 61), (61, 46, 45, 60), (60, 45, 44, 59), (59, 44, 43, 58), (57, 58, 43, 42), (42, 41, 56, 57), (47, 62, 63, 48), (43, 28, 27, 42), (27, 26, 41, 42), (32, 47, 48, 33), (46, 47, 32, 31), (46, 31, 30, 45), (45, 30, 29, 44), (44, 29, 28, 43), (29, 14, 13, 28), (27, 28, 13, 12), (12, 11, 26, 27), (17, 32, 33, 18), (32, 17, 16, 31), (31, 16, 15, 30), (30, 15, 14, 29), (464, 463, 4, 5), (462, 3, 4, 463), (11, 10, 25, 26), (390, 479, 376, 389), (41, 40, 55, 56), (462, 461, 2, 3), (461, 460, 1, 2), (3, 2, 13, 14), (16, 17, 474, 5), (26, 25, 40, 41), (88, 72, 71, 87), (418, 417, 432, 433), (17, 18, 475, 474), (34, 33, 48, 49), (421, 420, 435, 436), (429, 428, 443, 444), (459, 458, 472, 473), (419, 418, 433, 434), (400, 399, 414, 415), (402, 401, 416, 417), (56, 55, 70, 71), (1, 473, 11, 12), (414, 413, 428, 429), (422, 421, 436, 437), (452, 451, 466, 467), (444, 443, 458, 459), (401, 400, 415, 416), (89, 73, 72, 88), (473, 472, 10, 11), (406, 480, 390, 405), (430, 415, 414, 429), (19, 18, 33, 34), (390, 480, 478, 479), (481, 479, 478, 391), (416, 415, 430, 431), (77, 78, 63, 62), (49, 48, 63, 64), (90, 74, 73, 89), (420, 419, 434, 435), (417, 416, 431, 432), (5, 4, 15, 16), (437, 436, 451, 452), (6, 475, 18, 19), (363, 376, 479, 481), (486, 484, 371), (397, 483, 381, 396), (413, 490, 491, 399, 398), (487, 492, 493, 485, 357), (483, 369, 368, 381), (488, 397, 412), (484, 487, 357, 370, 371), (482, 486, 371, 384), (399, 482, 384), (485, 494, 489, 357), (369, 489, 356)])
me_sphere.polygons.foreach_set('material_index', [2, 1, 1, 1, 2, 2, 1, 2, 1, 2, 1, 1, 1, 2, 1, 2, 2, 1, 2, 1, 1, 1, 2, 1, 1, 1, 2, 2, 2, 2, 1, 2, 1, 1, 1, 2, 1, 1, 1, 1, 1, 2, 1, 2, 1, 2, 1, 1, 2, 1, 2, 1, 2, 1, 1, 2, 1, 1, 1, 1, 1, 1, 1, 1, 1, 1, 1, 1, 1, 1, 1, 2, 1, 2, 1, 2, 1, 1, 2, 1, 1, 2, 1, 2, 1, 1, 2, 1, 1, 1, 1, 1, 1, 1, 1, 2, 1, 1, 1, 1, 1, 1, 2, 1, 2, 1, 2, 1, 1, 2, 1, 1, 2, 1, 2, 1, 1, 2, 1, 1, 1, 1, 1, 1, 1, 1, 2, 1, 1, 1, 1, 1, 1, 2, 1, 2, 1, 2, 1, 1, 2, 1, 1, 1, 1, 2, 1, 1, 2, 1, 1, 1, 1, 1, 1, 1, 1, 2, 1, 2, 1, 1, 1, 1, 2, 1, 2, 1, 2, 1, 1, 2, 1, 1, 1, 1, 2, 1, 1, 2, 1, 1, 1, 1, 1, 1, 1, 1, 2, 1, 2, 1, 1, 1, 2, 1, 2, 1, 2, 1, 1, 2, 1, 1, 1, 1, 1, 1, 1, 2, 1, 1, 1, 1, 1, 1, 1, 1, 2, 1, 2, 1, 2, 1, 1, 2, 1, 2, 1, 2, 1, 1, 2, 1, 1, 1, 1, 1, 1, 1, 1, 1, 1, 1, 1, 1, 1, 1, 2, 1, 2, 1, 2, 1, 1, 2, 2, 1, 2, 1, 2, 1, 1, 2, 1, 1, 1, 1, 1, 1, 1, 1, 1, 1, 1, 1, 1, 1, 1, 2, 1, 2, 1, 2, 1, 1, 2, 1, 1, 2, 1, 2, 1, 1, 2, 1, 1, 1, 1, 1, 1, 1, 1, 2, 1, 1, 1, 1, 1, 1, 2, 1, 2, 1, 2, 1, 1, 2, 1, 1, 2, 1, 2, 1, 1, 2, 1, 1, 1, 1, 1, 2, 1, 1, 0, 1, 1, 2, 1, 2, 1, 2, 1, 1, 2, 1, 1, 1, 1, 2, 1, 1, 2, 1, 1, 1, 1, 0, 0, 1, 1, 2, 1, 0, 2, 0, 2, 1, 2, 1, 2, 1, 1, 2, 1, 1, 1, 1, 1, 1, 1, 2, 1, 1, 1, 0, 1, 2, 1, 2, 1, 2, 2, 2, 1, 2, 1, 1, 1, 1, 2, 1, 1, 1, 2, 2, 2, 2, 1, 2, 1, 1, 1, 1, 1, 1, 2, 2, 1, 2, 1, 2, 1, 1, 1, 1, 1, 1, 1, 1, 1, 1, 1, 1, 1, 1, 1, 1, 1, 1, 2, 1, 1, 1, 1, 1, 1, 1, 1, 1, 1, 1, 1, 1, 1, 1, 1, 1, 1, 1, 1, 1, 1, 1, 1, 1, 1, 1, 1, 1, 1, 1, 1, 1, 1, 1, 1, 1, 1, 1, 1, 2, 1, 1, 1, 1, 1, 1, 1, 1, 1, 2, 2, 1, 1, 1, 1, 1, 1, 2, 1, 1, 1, 1, 2, 1, 1, 1, 1, 2, 2, 1, 1, 1, 0, 0, 1, 1, 0, 0, 0, 0, 1])
_uv = me_sphere.uv_layers.new(name='UVMap')
_uv.uv.foreach_set('vector', [0.7344, 0.0, 0.75, 0.0625, 0.7188, 0.0625, 0.75, 0.875, 0.75, 0.9375, 0.7188, 0.9375, 0.7188, 0.875, 0.75, 0.8125, 0.75, 0.875, 0.7188, 0.875, 0.7188, 0.8125, 0.75, 0.75, 0.75, 0.8125, 0.7188, 0.8125, 0.7188, 0.75, 0.75, 0.125, 0.75, 0.1875, 0.7188, 0.1875, 0.7188, 0.125, 0.75, 0.0625, 0.75, 0.125, 0.7188, 0.125, 0.7188, 0.0625, 0.75, 0.9375, 0.7344, 1.0, 0.7188, 0.9375, 0.7188, 0.0625, 0.7188, 0.125, 0.6875, 0.125, 0.6875, 0.0625, 0.7188, 0.9375, 0.7031, 1.0, 0.6875, 0.9375, 0.7031, 0.0, 0.7188, 0.0625, 0.6875, 0.0625, 0.7188, 0.875, 0.7188, 0.9375, 0.6875, 0.9375, 0.6875, 0.875, 0.7188, 0.8125, 0.7188, 0.875, 0.6875, 0.875, 0.6875, 0.8125, 0.7188, 0.75, 0.7188, 0.8125, 0.6875, 0.8125, 0.6875, 0.75, 0.7188, 0.125, 0.7188, 0.1875, 0.6875, 0.1875, 0.6875, 0.125, 0.6875, 0.75, 0.6875, 0.8125, 0.6562, 0.8125, 0.6562, 0.75, 0.6875, 0.125, 0.6875, 0.1875, 0.6562, 0.1875, 0.6562, 0.125, 0.6875, 0.0625, 0.6875, 0.125, 0.6562, 0.125, 0.6562, 0.0625, 0.6875, 0.9375, 0.6719, 1.0, 0.6562, 0.9375, 0.6719, 0.0, 0.6875, 0.0625, 0.6562, 0.0625, 0.6875, 0.875, 0.6875, 0.9375, 0.6562, 0.9375, 0.6562, 0.875, 0.6875, 0.8125, 0.6875, 0.875, 0.6562, 0.875, 0.6562, 0.8125, 0.6562, 0.9375, 0.6406, 1.0, 0.625, 0.9375, 0.6406, 0.0, 0.6562, 0.0625, 0.625, 0.0625, 0.6562, 0.875, 0.6562, 0.9375, 0.625, 0.9375, 0.625, 0.875, 0.6562, 0.8125, 0.6562, 0.875, 0.625, 0.875, 0.625, 0.8125, 0.6562, 0.75, 0.6562, 0.8125, 0.625, 0.8125, 0.625, 0.75, 0.6562, 0.125, 0.6562, 0.1875, 0.625, 0.1875, 0.625, 0.125, 0.6562, 0.0625, 0.6562, 0.125, 0.625, 0.125, 0.625, 0.0625, 0.625, 0.125, 0.625, 0.1875, 0.5938, 0.1875, 0.5938, 0.125, 0.625, 0.0625, 0.625, 0.125, 0.5938, 0.125, 0.5938, 0.0625, 0.625, 0.9375, 0.6094, 1.0, 0.5938, 0.9375, 0.6094, 0.0, 0.625, 0.0625, 0.5938, 0.0625, 0.625, 0.875, 0.625, 0.9375, 0.5938, 0.9375, 0.5938, 0.875, 0.625, 0.8125, 0.625, 0.875, 0.5938, 0.875, 0.5938, 0.8125, 0.625, 0.75, 0.625, 0.8125, 0.5938, 0.8125, 0.5938, 0.75, 0.5781, 0.0, 0.5938, 0.0625, 0.5625, 0.0625, 0.5625, 0.25, 0.5938, 0.25, 0.5938, 0.3125, 0.5625, 0.3125, 0.5938, 0.875, 0.5938, 0.9375, 0.5625, 0.9375, 0.5625, 0.875, 0.5938, 0.8125, 0.5938, 0.875, 0.5625, 0.875, 0.5625, 0.8125, 0.5938, 0.75, 0.5938, 0.8125, 0.5625, 0.8125, 0.5625, 0.75, 0.5938, 0.6875, 0.5938, 0.75, 0.5625, 0.75, 0.5625, 0.6875, 0.5938, 0.1875, 0.5938, 0.25, 0.5625, 0.25, 0.5625, 0.1875, 0.5625, 0.4375, 0.5938, 0.4375, 0.5938, 0.5, 0.5625, 0.5, 0.5938, 0.125, 0.5938, 0.1875, 0.5625, 0.1875, 0.5625, 0.125, 0.5625, 0.375, 0.5938, 0.375, 0.5938, 0.4375, 0.5625, 0.4375, 0.5938, 0.0625, 0.5938, 0.125, 0.5625, 0.125, 0.5625, 0.0625, 0.5625, 0.3125, 0.5938, 0.3125, 0.5938, 0.375, 0.5625, 0.375, 0.5938, 0.9375, 0.5781, 1.0, 0.5625, 0.9375, 0.5625, 0.1875, 0.5625, 0.25, 0.5312, 0.25, 0.5312, 0.1875, 0.5625, 0.625, 0.5625, 0.6875, 0.5312, 0.6875, 0.5312, 0.625, 0.5625, 0.125, 0.5625, 0.1875, 0.5312, 0.1875, 0.5312, 0.125, 0.5625, 0.5625, 0.5625, 0.625, 0.5312, 0.625, 0.5312, 0.5625, 0.5625, 0.0625, 0.5625, 0.125, 0.5312, 0.125, 0.5312, 0.0625, 0.5625, 0.5, 0.5625, 0.5625, 0.5312, 0.5625, 0.5312, 0.5, 0.5625, 0.9375, 0.5469, 1.0, 0.5312, 0.9375, 0.5469, 0.0, 0.5625, 0.0625, 0.5312, 0.0625, 0.5625, 0.4375, 0.5625, 0.5, 0.5312, 0.5, 0.5312, 0.4375, 0.5625, 0.875, 0.5625, 0.9375, 0.5312, 0.9375, 0.5312, 0.875, 0.5625, 0.375, 0.5625, 0.4375, 0.5312, 0.4375, 0.5312, 0.375, 0.5625, 0.8125, 0.5625, 0.875, 0.5312, 0.875, 0.5312, 0.8125, 0.5625, 0.3125, 0.5625, 0.375, 0.5312, 0.375, 0.5312, 0.3125, 0.5625, 0.75, 0.5625, 0.8125, 0.5312, 0.8125, 0.5312, 0.75, 0.5625, 0.25, 0.5625, 0.3125, 0.5312, 0.3125, 0.5312, 0.25, 0.5625, 0.6875, 0.5625, 0.75, 0.5312, 0.75, 0.5312, 0.6875, 0.5312, 0.875, 0.5312, 0.9375, 0.5, 0.9375, 0.5, 0.875, 0.5312, 0.375, 0.5312, 0.4375, 0.5, 0.4375, 0.5, 0.375, 0.5312, 0.8125, 0.5312, 0.875, 0.5, 0.875, 0.5, 0.8125, 0.5312, 0.3125, 0.5312, 0.375, 0.5, 0.375, 0.5, 0.3125, 0.5312, 0.75, 0.5312, 0.8125, 0.5, 0.8125, 0.5, 0.75, 0.5312, 0.25, 0.5312, 0.3125, 0.5, 0.3125, 0.5, 0.25, 0.5312, 0.6875, 0.5312, 0.75, 0.5, 0.75, 0.5, 0.6875, 0.5312, 0.1875, 0.5312, 0.25, 0.5, 0.25, 0.5, 0.1875, 0.5312, 0.625, 0.5312, 0.6875, 0.5, 0.6875, 0.5, 0.625, 0.5312, 0.125, 0.5312, 0.1875, 0.5, 0.1875, 0.5, 0.125, 0.5312, 0.5625, 0.5312, 0.625, 0.5, 0.625, 0.5, 0.5625, 0.5312, 0.0625, 0.5312, 0.125, 0.5, 0.125, 0.5, 0.0625, 0.5312, 0.5, 0.5312, 0.5625, 0.5, 0.5625, 0.5, 0.5, 0.5312, 0.9375, 0.5156, 1.0, 0.5, 0.9375, 0.5156, 0.0, 0.5312, 0.0625, 0.5, 0.0625, 0.5312, 0.4375, 0.5312, 0.5, 0.5, 0.5, 0.5, 0.4375, 0.5, 0.625, 0.5, 0.6875, 0.4688, 0.6875, 0.4688, 0.625, 0.5, 0.125, 0.5, 0.1875, 0.4688, 0.1875, 0.4688, 0.125, 0.5, 0.5625, 0.5, 0.625, 0.4688, 0.625, 0.4688, 0.5625, 0.5, 0.0625, 0.5, 0.125, 0.4688, 0.125, 0.4688, 0.0625, 0.5, 0.5, 0.5, 0.5625, 0.4688, 0.5625, 0.4688, 0.5, 0.5, 0.9375, 0.4844, 1.0, 0.4688, 0.9375, 0.4844, 0.0, 0.5, 0.0625, 0.4688, 0.0625, 0.5, 0.4375, 0.5, 0.5, 0.4688, 0.5, 0.4688, 0.4375, 0.5, 0.875, 0.5, 0.9375, 0.4688, 0.9375, 0.4688, 0.875, 0.5, 0.375, 0.5, 0.4375, 0.4688, 0.4375, 0.4688, 0.375, 0.5, 0.8125, 0.5, 0.875, 0.4688, 0.875, 0.4688, 0.8125, 0.5, 0.3125, 0.5, 0.375, 0.4688, 0.375, 0.4688, 0.3125, 0.5, 0.75, 0.5, 0.8125, 0.4688, 0.8125, 0.4688, 0.75, 0.5, 0.25, 0.5, 0.3125, 0.4688, 0.3125, 0.4688, 0.25, 0.5, 0.6875, 0.5, 0.75, 0.4688, 0.75, 0.4688, 0.6875, 0.5, 0.1875, 0.5, 0.25, 0.4688, 0.25, 0.4688, 0.1875, 0.4688, 0.375, 0.4688, 0.4375, 0.4375, 0.4375, 0.4375, 0.375, 0.4688, 0.8125, 0.4688, 0.875, 0.4375, 0.875, 0.4375, 0.8125, 0.4688, 0.3125, 0.4688, 0.375, 0.4375, 0.375, 0.4375, 0.3125, 0.4688, 0.75, 0.4688, 0.8125, 0.4375, 0.8125, 0.4375, 0.75, 0.4688, 0.25, 0.4688, 0.3125, 0.4375, 0.3125, 0.4375, 0.25, 0.4688, 0.6875, 0.4688, 0.75, 0.4375, 0.75, 0.4375, 0.6875, 0.4688, 0.1875, 0.4688, 0.25, 0.4375, 0.25, 0.4375, 0.1875, 0.4688, 0.625, 0.4688, 0.6875, 0.4375, 0.6875, 0.4375, 0.625, 0.4688, 0.125, 0.4688, 0.1875, 0.4375, 0.1875, 0.4375, 0.125, 0.4688, 0.5625, 0.4688, 0.625, 0.4375, 0.625, 0.4375, 0.5625, 0.4688, 0.0625, 0.4688, 0.125, 0.4375, 0.125, 0.4375, 0.0625, 0.4688, 0.5, 0.4688, 0.5625, 0.4375, 0.5625, 0.4375, 0.5, 0.4688, 0.9375, 0.4531, 1.0, 0.4375, 0.9375, 0.4531, 0.0, 0.4688, 0.0625, 0.4375, 0.0625, 0.4688, 0.4375, 0.4688, 0.5, 0.4375, 0.5, 0.4375, 0.4375, 0.4688, 0.875, 0.4688, 0.9375, 0.4375, 0.9375, 0.4375, 0.875, 0.4375, 0.125, 0.4375, 0.1875, 0.4062, 0.1875, 0.4062, 0.125, 0.4375, 0.5625, 0.4375, 0.625, 0.4062, 0.625, 0.4062, 0.5625, 0.4375, 0.0625, 0.4375, 0.125, 0.4062, 0.125, 0.4062, 0.0625, 0.4375, 0.5, 0.4375, 0.5625, 0.4062, 0.5625, 0.4062, 0.5, 0.4375, 0.9375, 0.4219, 1.0, 0.4062, 0.9375, 0.4219, 0.0, 0.4375, 0.0625, 0.4062, 0.0625, 0.4375, 0.4375, 0.4375, 0.5, 0.4062, 0.5, 0.4062, 0.4375, 0.4375, 0.875, 0.4375, 0.9375, 0.4062, 0.9375, 0.4062, 0.875, 0.4375, 0.375, 0.4375, 0.4375, 0.4062, 0.4375, 0.4062, 0.375, 0.4375, 0.8125, 0.4375, 0.875, 0.4062, 0.875, 0.4062, 0.8125, 0.4375, 0.3125, 0.4375, 0.375, 0.4062, 0.375, 0.4062, 0.3125, 0.4375, 0.75, 0.4375, 0.8125, 0.4062, 0.8125, 0.4062, 0.75, 0.4375, 0.25, 0.4375, 0.3125, 0.4062, 0.3125, 0.4062, 0.25, 0.4375, 0.6875, 0.4375, 0.75, 0.4062, 0.75, 0.4062, 0.6875, 0.4375, 0.1875, 0.4375, 0.25, 0.4062, 0.25, 0.4062, 0.1875, 0.4375, 0.625, 0.4375, 0.6875, 0.4062, 0.6875, 0.4062, 0.625, 0.4062, 0.8125, 0.4062, 0.875, 0.375, 0.875, 0.375, 0.8125, 0.4062, 0.3125, 0.4062, 0.375, 0.375, 0.375, 0.375, 0.3125, 0.4062, 0.75, 0.4062, 0.8125, 0.375, 0.8125, 0.375, 0.75, 0.4062, 0.25, 0.4062, 0.3125, 0.375, 0.3125, 0.375, 0.25, 0.4062, 0.6875, 0.4062, 0.75, 0.375, 0.75, 0.375, 0.6875, 0.4062, 0.1875, 0.4062, 0.25, 0.375, 0.25, 0.375, 0.1875, 0.4062, 0.625, 0.4062, 0.6875, 0.375, 0.6875, 0.375, 0.625, 0.4062, 0.125, 0.4062, 0.1875, 0.375, 0.1875, 0.375, 0.125, 0.4062, 0.5625, 0.4062, 0.625, 0.375, 0.625, 0.375, 0.5625, 0.4062, 0.0625, 0.4062, 0.125, 0.375, 0.125, 0.375, 0.0625, 0.4062, 0.5, 0.4062, 0.5625, 0.375, 0.5625, 0.375, 0.5, 0.4062, 0.9375, 0.3906, 1.0, 0.375, 0.9375, 0.3906, 0.0, 0.4062, 0.0625, 0.375, 0.0625, 0.4062, 0.4375, 0.4062, 0.5, 0.375, 0.5, 0.375, 0.4375, 0.4062, 0.875, 0.4062, 0.9375, 0.375, 0.9375, 0.375, 0.875, 0.4062, 0.375, 0.4062, 0.4375, 0.375, 0.4375, 0.375, 0.375, 0.375, 0.5625, 0.375, 0.625, 0.3438, 0.625, 0.3438, 0.5625, 0.375, 0.0625, 0.375, 0.125, 0.3438, 0.125, 0.3438, 0.0625, 0.375, 0.5, 0.375, 0.5625, 0.3438, 0.5625, 0.3438, 0.5, 0.375, 0.9375, 0.3594, 1.0, 0.3438, 0.9375, 0.3594, 0.0, 0.375, 0.0625, 0.3438, 0.0625, 0.375, 0.4375, 0.375, 0.5, 0.3438, 0.5, 0.3438, 0.4375, 0.375, 0.875, 0.375, 0.9375, 0.3438, 0.9375, 0.3438, 0.875, 0.375, 0.375, 0.375, 0.4375, 0.3438, 0.4375, 0.3438, 0.375, 0.375, 0.8125, 0.375, 0.875, 0.3438, 0.875, 0.3438, 0.8125, 0.375, 0.3125, 0.375, 0.375, 0.3438, 0.375, 0.3438, 0.3125, 0.375, 0.75, 0.375, 0.8125, 0.3438, 0.8125, 0.3438, 0.75, 0.375, 0.25, 0.375, 0.3125, 0.3438, 0.3125, 0.3438, 0.25, 0.375, 0.6875, 0.375, 0.75, 0.3438, 0.75, 0.3438, 0.6875, 0.375, 0.1875, 0.375, 0.25, 0.3438, 0.25, 0.3438, 0.1875, 0.375, 0.625, 0.375, 0.6875, 0.3438, 0.6875, 0.3438, 0.625, 0.375, 0.125, 0.375, 0.1875, 0.3438, 0.1875, 0.3438, 0.125, 0.3438, 0.3125, 0.3438, 0.375, 0.3125, 0.375, 0.3125, 0.3125, 0.3438, 0.75, 0.3438, 0.8125, 0.3125, 0.8125, 0.3125, 0.75, 0.3438, 0.25, 0.3438, 0.3125, 0.3125, 0.3125, 0.3125, 0.25, 0.3438, 0.6875, 0.3438, 0.75, 0.3125, 0.75, 0.3125, 0.6875, 0.3438, 0.1875, 0.3438, 0.25, 0.3125, 0.25, 0.3125, 0.1875, 0.3438, 0.625, 0.3438, 0.6875, 0.3125, 0.6875, 0.3125, 0.625, 0.3438, 0.125, 0.3438, 0.1875, 0.3125, 0.1875, 0.3125, 0.125, 0.3438, 0.5625, 0.3438, 0.625, 0.3125, 0.625, 0.3125, 0.5625, 0.3438, 0.0625, 0.3438, 0.125, 0.3125, 0.125, 0.3125, 0.0625, 0.3438, 0.5, 0.3438, 0.5625, 0.3125, 0.5625, 0.3125, 0.5, 0.3438, 0.9375, 0.3281, 1.0, 0.3125, 0.9375, 0.3281, 0.0, 0.3438, 0.0625, 0.3125, 0.0625, 0.3438, 0.4375, 0.3438, 0.5, 0.3125, 0.5, 0.3125, 0.4375, 0.3438, 0.875, 0.3438, 0.9375, 0.3125, 0.9375, 0.3125, 0.875, 0.3438, 0.375, 0.3438, 0.4375, 0.3125, 0.4375, 0.3125, 0.375, 0.3438, 0.8125, 0.3438, 0.875, 0.3125, 0.875, 0.3125, 0.8125, 0.3125, 0.0625, 0.3125, 0.125, 0.2812, 0.125, 0.2812, 0.0625, 0.3125, 0.5, 0.3125, 0.5625, 0.2812, 0.5625, 0.2812, 0.5, 0.3125, 0.9375, 0.2969, 1.0, 0.2812, 0.9375, 0.2969, 0.0, 0.3125, 0.0625, 0.2812, 0.0625, 0.3125, 0.4375, 0.3125, 0.5, 0.2812, 0.5, 0.2812, 0.4375, 0.3125, 0.875, 0.3125, 0.9375, 0.2812, 0.9375, 0.2812, 0.875, 0.3125, 0.375, 0.3125, 0.4375, 0.2812, 0.4375, 0.2812, 0.375, 0.3125, 0.8125, 0.3125, 0.875, 0.2812, 0.875, 0.2812, 0.8125, 0.3125, 0.3125, 0.3125, 0.375, 0.2812, 0.375, 0.2812, 0.3125, 0.3125, 0.75, 0.3125, 0.8125, 0.2812, 0.8125, 0.2812, 0.75, 0.3125, 0.25, 0.3125, 0.3125, 0.2812, 0.3125, 0.2812, 0.25, 0.3125, 0.6875, 0.3125, 0.75, 0.2812, 0.75, 0.2812, 0.6875, 0.3125, 0.1875, 0.3125, 0.25, 0.2812, 0.25, 0.2812, 0.1875, 0.3125, 0.625, 0.3125, 0.6875, 0.2812, 0.6875, 0.2812, 0.625, 0.3125, 0.125, 0.3125, 0.1875, 0.2812, 0.1875, 0.2812, 0.125, 0.3125, 0.5625, 0.3125, 0.625, 0.2812, 0.625, 0.2812, 0.5625, 0.2812, 0.25, 0.2812, 0.3125, 0.25, 0.3125, 0.25, 0.25, 0.2812, 0.6875, 0.2812, 0.75, 0.25, 0.75, 0.25, 0.6875, 0.2812, 0.1875, 0.2812, 0.25, 0.25, 0.25, 0.25, 0.1875, 0.2812, 0.625, 0.2812, 0.6875, 0.25, 0.6875, 0.25, 0.625, 0.2812, 0.125, 0.2812, 0.1875, 0.25, 0.1875, 0.25, 0.125, 0.2812, 0.5625, 0.2812, 0.625, 0.25, 0.625, 0.25, 0.5625, 0.2812, 0.0625, 0.2812, 0.125, 0.25, 0.125, 0.25, 0.0625, 0.2812, 0.5, 0.2812, 0.5625, 0.25, 0.5625, 0.25, 0.5, 0.2812, 0.9375, 0.2656, 1.0, 0.25, 0.9375, 0.2656, 0.0, 0.2812, 0.0625, 0.25, 0.0625, 0.2812, 0.4375, 0.2812, 0.5, 0.25, 0.5, 0.25, 0.4375, 0.2812, 0.875, 0.2812, 0.9375, 0.25, 0.9375, 0.25, 0.875, 0.2812, 0.375, 0.2812, 0.4375, 0.25, 0.4375, 0.25, 0.375, 0.2812, 0.8125, 0.2812, 0.875, 0.25, 0.875, 0.25, 0.8125, 0.2812, 0.3125, 0.2812, 0.375, 0.25, 0.375, 0.25, 0.3125, 0.2812, 0.75, 0.2812, 0.8125, 0.25, 0.8125, 0.25, 0.75, 0.25, 0.9375, 0.2344, 1.0, 0.2188, 0.9375, 0.2344, 0.0, 0.25, 0.0625, 0.2188, 0.0625, 0.25, 0.4375, 0.25, 0.5, 0.2188, 0.5, 0.2188, 0.4375, 0.25, 0.875, 0.25, 0.9375, 0.2188, 0.9375, 0.2188, 0.875, 0.25, 0.375, 0.25, 0.4375, 0.2188, 0.4375, 0.2188, 0.375, 0.25, 0.8125, 0.25, 0.875, 0.2188, 0.875, 0.2187, 0.8125, 0.25, 0.3125, 0.25, 0.375, 0.2188, 0.375, 0.2188, 0.3125, 0.25, 0.75, 0.25, 0.8125, 0.2187, 0.8125, 0.2188, 0.75, 0.25, 0.25, 0.25, 0.3125, 0.2188, 0.3125, 0.2188, 0.25, 0.25, 0.6875, 0.25, 0.75, 0.2188, 0.75, 0.2188, 0.6875, 0.25, 0.1875, 0.25, 0.25, 0.2188, 0.25, 0.2187, 0.1875, 0.25, 0.625, 0.25, 0.6875, 0.2188, 0.6875, 0.2188, 0.625, 0.25, 0.125, 0.25, 0.1875, 0.2187, 0.1875, 0.2188, 0.125, 0.25, 0.5625, 0.25, 0.625, 0.2188, 0.625, 0.2188, 0.5625, 0.25, 0.0625, 0.25, 0.125, 0.2188, 0.125, 0.2188, 0.0625, 0.25, 0.5, 0.25, 0.5625, 0.2188, 0.5625, 0.2188, 0.5, 0.2188, 0.6875, 0.2188, 0.75, 0.1875, 0.75, 0.1875, 0.6875, 0.2187, 0.1875, 0.2188, 0.25, 0.1875, 0.25, 0.1875, 0.1875, 0.2188, 0.625, 0.2188, 0.6875, 0.1875, 0.6875, 0.1875, 0.625, 0.2188, 0.125, 0.2187, 0.1875, 0.1875, 0.1875, 0.1875, 0.125, 0.2188, 0.5625, 0.2188, 0.625, 0.1875, 0.625, 0.1875, 0.5625, 0.2188, 0.0625, 0.2188, 0.125, 0.1875, 0.125, 0.1875, 0.0625, 0.2188, 0.5, 0.2188, 0.5625, 0.1875, 0.5625, 0.1875, 0.5, 0.2188, 0.9375, 0.2031, 1.0, 0.1875, 0.9375, 0.2031, 0.0, 0.2188, 0.0625, 0.1875, 0.0625, 0.2188, 0.4375, 0.2188, 0.5, 0.1875, 0.5, 0.1875, 0.4375, 0.2188, 0.875, 0.2188, 0.9375, 0.1875, 0.9375, 0.1875, 0.875, 0.2188, 0.375, 0.2188, 0.4375, 0.1875, 0.4375, 0.1875, 0.375, 0.2187, 0.8125, 0.2188, 0.875, 0.1875, 0.875, 0.1875, 0.8125, 0.2188, 0.3125, 0.2188, 0.375, 0.1875, 0.375, 0.1875, 0.3125, 0.2188, 0.75, 0.2187, 0.8125, 0.1875, 0.8125, 0.1875, 0.75, 0.2188, 0.25, 0.2188, 0.3125, 0.1875, 0.3125, 0.1875, 0.25, 0.1875, 0.4375, 0.1875, 0.5, 0.1562, 0.5, 0.1562, 0.4375, 0.1875, 0.875, 0.1875, 0.9375, 0.1562, 0.9375, 0.1562, 0.875, 0.1875, 0.375, 0.1875, 0.4375, 0.1562, 0.4375, 0.1563, 0.375, 0.1875, 0.8125, 0.1875, 0.875, 0.1562, 0.875, 0.1562, 0.8125, 0.1875, 0.3125, 0.1875, 0.375, 0.1563, 0.375, 0.1562, 0.3125, 0.1875, 0.75, 0.1875, 0.8125, 0.1562, 0.8125, 0.1563, 0.75, 0.1875, 0.25, 0.1875, 0.3125, 0.1562, 0.3125, 0.1563, 0.25, 0.1875, 0.6875, 0.1875, 0.75, 0.1563, 0.75, 0.1562, 0.6875, 0.1875, 0.1875, 0.1875, 0.25, 0.1563, 0.25, 0.1562, 0.1875, 0.1875, 0.625, 0.1875, 0.6875, 0.1562, 0.6875, 0.1563, 0.625, 0.1875, 0.125, 0.1875, 0.1875, 0.1562, 0.1875, 0.1562, 0.125, 0.1875, 0.5625, 0.1875, 0.625, 0.1563, 0.625, 0.1562, 0.5625, 0.1875, 0.0625, 0.1875, 0.125, 0.1562, 0.125, 0.1562, 0.0625, 0.1875, 0.5, 0.1875, 0.5625, 0.1562, 0.5625, 0.1562, 0.5, 0.1875, 0.9375, 0.1719, 1.0, 0.1562, 0.9375, 0.1719, 0.0, 0.1875, 0.0625, 0.1562, 0.0625, 0.1562, 0.1875, 0.1563, 0.25, 0.125, 0.25, 0.125, 0.1875, 0.1563, 0.625, 0.1562, 0.6875, 0.125, 0.6875, 0.125, 0.625, 0.1562, 0.125, 0.1562, 0.1875, 0.125, 0.1875, 0.125, 0.125, 0.1562, 0.5625, 0.1563, 0.625, 0.125, 0.625, 0.125, 0.5625, 0.1562, 0.0625, 0.1562, 0.125, 0.125, 0.125, 0.125, 0.0625, 0.1562, 0.5, 0.1562, 0.5625, 0.125, 0.5625, 0.125, 0.5, 0.1562, 0.9375, 0.1406, 1.0, 0.125, 0.9375, 0.1406, 0.0, 0.1562, 0.0625, 0.125, 0.0625, 0.1562, 0.4375, 0.1562, 0.5, 0.125, 0.5, 0.125, 0.4375, 0.1562, 0.875, 0.1562, 0.9375, 0.125, 0.9375, 0.125, 0.875, 0.1563, 0.375, 0.1562, 0.4375, 0.125, 0.4375, 0.125, 0.375, 0.1562, 0.8125, 0.1562, 0.875, 0.125, 0.875, 0.125, 0.8125, 0.1562, 0.3125, 0.1563, 0.375, 0.125, 0.375, 0.125, 0.3125, 0.1563, 0.75, 0.1562, 0.8125, 0.125, 0.8125, 0.125, 0.75, 0.1563, 0.25, 0.1562, 0.3125, 0.125, 0.3125, 0.125, 0.25, 0.1562, 0.6875, 0.1563, 0.75, 0.125, 0.75, 0.125, 0.6875, 0.125, 0.875, 0.125, 0.9375, 0.09375, 0.9375, 0.09375, 0.875, 0.125, 0.375, 0.125, 0.4375, 0.09375, 0.4375, 0.09375, 0.375, 0.125, 0.8125, 0.125, 0.875, 0.09375, 0.875, 0.09375, 0.8125, 0.125, 0.3125, 0.125, 0.375, 0.09375, 0.375, 0.09375, 0.3125, 0.125, 0.75, 0.125, 0.8125, 0.09375, 0.8125, 0.09375, 0.75, 0.125, 0.25, 0.125, 0.3125, 0.09375, 0.3125, 0.09375, 0.25, 0.125, 0.6875, 0.125, 0.75, 0.09375, 0.75, 0.09375, 0.6875, 0.125, 0.1875, 0.125, 0.25, 0.09375, 0.25, 0.09375, 0.1875, 0.125, 0.625, 0.125, 0.6875, 0.09375, 0.6875, 0.09375, 0.625, 0.125, 0.125, 0.125, 0.1875, 0.09375, 0.1875, 0.09375, 0.125, 0.125, 0.5625, 0.125, 0.625, 0.09375, 0.625, 0.09375, 0.5625, 0.125, 0.0625, 0.125, 0.125, 0.09375, 0.125, 0.09375, 0.0625, 0.125, 0.5, 0.125, 0.5625, 0.09375, 0.5625, 0.09375, 0.5, 0.125, 0.9375, 0.1094, 1.0, 0.09375, 0.9375, 0.1094, 0.0, 0.125, 0.0625, 0.09375, 0.0625, 0.125, 0.4375, 0.125, 0.5, 0.09375, 0.5, 0.09375, 0.4375, 0.09375, 0.625, 0.09375, 0.6875, 0.0625, 0.6875, 0.0625, 0.625, 0.09375, 0.125, 0.09375, 0.1875, 0.0625, 0.1875, 0.0625, 0.125, 0.09375, 0.5625, 0.09375, 0.625, 0.0625, 0.625, 0.0625, 0.5625, 0.09375, 0.0625, 0.09375, 0.125, 0.0625, 0.125, 0.0625, 0.0625, 0.09375, 0.5, 0.09375, 0.5625, 0.0625, 0.5625, 0.0625, 0.5, 0.09375, 0.9375, 0.07812, 1.0, 0.0625, 0.9375, 0.07812, 0.0, 0.09375, 0.0625, 0.0625, 0.0625, 0.09375, 0.4375, 0.09375, 0.5, 0.0625, 0.5, 0.0625, 0.4375, 0.09375, 0.875, 0.09375, 0.9375, 0.0625, 0.9375, 0.0625, 0.875, 0.09375, 0.375, 0.09375, 0.4375, 0.0625, 0.4375, 0.0625, 0.375, 0.09375, 0.8125, 0.09375, 0.875, 0.0625, 0.875, 0.0625, 0.8125, 0.09375, 0.3125, 0.09375, 0.375, 0.0625, 0.375, 0.0625, 0.3125, 0.09375, 0.75, 0.09375, 0.8125, 0.0625, 0.8125, 0.0625, 0.75, 0.09375, 0.25, 0.09375, 0.3125, 0.0625, 0.3125, 0.0625, 0.25, 0.09375, 0.6875, 0.09375, 0.75, 0.0625, 0.75, 0.0625, 0.6875, 0.09375, 0.1875, 0.09375, 0.25, 0.0625, 0.25, 0.0625, 0.1875, 0.0625, 0.375, 0.0625, 0.4375, 0.03125, 0.4375, 0.03125, 0.375, 0.0625, 0.8125, 0.0625, 0.875, 0.03125, 0.875, 0.03125, 0.8125, 0.0625, 0.3125, 0.0625, 0.375, 0.03125, 0.375, 0.03125, 0.3125, 0.0625, 0.75, 0.0625, 0.8125, 0.03125, 0.8125, 0.03125, 0.75, 0.0625, 0.25, 0.0625, 0.3125, 0.03125, 0.3125, 0.03125, 0.25, 0.0625, 0.6875, 0.0625, 0.75, 0.03125, 0.75, 0.03125, 0.6875, 0.0625, 0.1875, 0.0625, 0.25, 0.03125, 0.25, 0.03125, 0.1875, 0.0625, 0.625, 0.0625, 0.6875, 0.03125, 0.6875, 0.03125, 0.625, 0.0625, 0.125, 0.0625, 0.1875, 0.03125, 0.1875, 0.03125, 0.125, 0.0625, 0.5625, 0.0625, 0.625, 0.03125, 0.625, 0.03125, 0.5625, 0.0625, 0.0625, 0.0625, 0.125, 0.03125, 0.125, 0.03125, 0.0625, 0.0625, 0.5, 0.0625, 0.5625, 0.03125, 0.5625, 0.03125, 0.5, 0.0625, 0.9375, 0.04687, 1.0, 0.03125, 0.9375, 0.04687, 0.0, 0.0625, 0.0625, 0.03125, 0.0625, 0.0625, 0.4375, 0.0625, 0.5, 0.03125, 0.5, 0.03125, 0.4375, 0.0625, 0.875, 0.0625, 0.9375, 0.03125, 0.9375, 0.03125, 0.875, 0.03125, 0.125, 0.03125, 0.1875, 0.0, 0.1875, 0.0, 0.125, 0.03125, 0.5625, 0.03125, 0.625, 0.0, 0.625, 0.0, 0.5625, 0.03125, 0.0625, 0.03125, 0.125, 0.0, 0.125, 0.0, 0.0625, 0.03125, 0.5, 0.03125, 0.5625, 0.0, 0.5625, 0.0, 0.5, 0.03125, 0.9375, 0.01562, 1.0, 0.0, 0.9375, 0.01562, 0.0, 0.03125, 0.0625, 0.0, 0.0625, 0.03125, 0.4375, 0.03125, 0.5, 0.0, 0.5, 0.0, 0.4375, 0.03125, 0.875, 0.03125, 0.9375, 0.0, 0.9375, 0.0, 0.875, 0.03125, 0.375, 0.03125, 0.4375, 0.0, 0.4375, 0.0, 0.375, 0.03125, 0.8125, 0.03125, 0.875, 0.0, 0.875, 0.0, 0.8125, 0.03125, 0.75, 0.03125, 0.8125, 0.0, 0.8125, 7.862e-09, 0.796, 0.00967, 0.7791, 0.01076, 0.75, 0.9375, 0.1875, 0.9365, 0.2495, 0.9062, 0.25, 0.9062, 0.1875, 0.03125, 0.6875, 0.03125, 0.75, 0.01076, 0.75, 0.01136, 0.7418, 0.005166, 0.7103, 8.551e-09, 0.7054, 0.0, 0.6875, 0.03125, 0.625, 0.03125, 0.6875, 0.0, 0.6875, 0.0, 0.625, 1.0, 0.75, 1.0, 0.796, 0.9687, 0.8125, 0.9688, 0.75, 0.3348, 0.2503, 0.03125, 0.25, 0.03125, 0.3125, 0.6931, 0.3175, 1.0, 0.6875, 1.0, 0.7054, 0.9848, 0.6875, 0.3348, 0.2503, 0.9688, 0.249, 0.9687, 0.1875, 0.0, 0.1875, 1.0, 0.625, 1.0, 0.6875, 0.9848, 0.6875, 0.9687, 0.687, 0.9688, 0.625, 1.0, 0.125, 1.0, 0.1875, 0.9687, 0.1875, 0.9687, 0.125, 1.0, 0.5625, 1.0, 0.625, 0.9688, 0.625, 0.9687, 0.5625, 1.0, 0.0625, 1.0, 0.125, 0.9687, 0.125, 0.9687, 0.0625, 1.0, 0.5, 1.0, 0.5625, 0.9687, 0.5625, 0.9687, 0.5, 1.0, 0.9375, 0.9844, 1.0, 0.9687, 0.9375, 0.9844, 0.0, 1.0, 0.0625, 0.9687, 0.0625, 1.0, 0.4375, 1.0, 0.5, 0.9687, 0.5, 0.9687, 0.4375, 1.0, 0.875, 1.0, 0.9375, 0.9687, 0.9375, 0.9687, 0.875, 1.0, 0.375, 1.0, 0.4375, 0.9687, 0.4375, 0.9688, 0.375, 1.0, 0.8125, 1.0, 0.875, 0.9687, 0.875, 0.9687, 0.8125, 0.9687, 0.0625, 0.9687, 0.125, 0.9375, 0.125, 0.9375, 0.0625, 0.9687, 0.5, 0.9687, 0.5625, 0.9375, 0.5625, 0.9375, 0.5, 0.9687, 0.9375, 0.9531, 1.0, 0.9375, 0.9375, 0.9531, 0.0, 0.9687, 0.0625, 0.9375, 0.0625, 0.9687, 0.4375, 0.9687, 0.5, 0.9375, 0.5, 0.9375, 0.4375, 0.9687, 0.875, 0.9687, 0.9375, 0.9375, 0.9375, 0.9375, 0.875, 0.9688, 0.375, 0.9687, 0.4375, 0.9375, 0.4375, 0.9375, 0.375, 0.9687, 0.8125, 0.9375, 0.8141, 0.9375, 0.8125, 0.9688, 0.75, 0.9687, 0.8125, 0.9375, 0.8125, 0.9375, 0.75, 0.9687, 0.6875, 0.9688, 0.75, 0.9375, 0.75, 0.9375, 0.6875, 0.6931, 0.3175, 0.03125, 0.3125, 0.03125, 0.375, 1.0, 0.375, 0.9688, 0.625, 0.9687, 0.687, 0.9375, 0.6808, 0.9375, 0.625, 0.9687, 0.125, 0.9687, 0.1875, 0.9375, 0.1875, 0.9375, 0.125, 0.9687, 0.5625, 0.9688, 0.625, 0.9375, 0.625, 0.9375, 0.5625, 0.9375, 0.75, 0.9375, 0.8125, 0.9062, 0.8125, 0.9062, 0.75, 0.0, 0.1875, 0.03125, 0.1875, 0.03125, 0.25, 0.3348, 0.2503, 0.9375, 0.6875, 0.9375, 0.75, 0.9062, 0.75, 0.9062, 0.6875, 0.9687, 0.1875, 0.9688, 0.249, 0.9365, 0.2495, 0.9375, 0.1875, 0.9375, 0.625, 0.9375, 0.6808, 0.9062, 0.6875, 0.9062, 0.625, 0.9375, 0.125, 0.9375, 0.1875, 0.9062, 0.1875, 0.9062, 0.125, 0.9375, 0.5625, 0.9375, 0.625, 0.9062, 0.625, 0.9062, 0.5625, 0.9375, 0.0625, 0.9375, 0.125, 0.9062, 0.125, 0.9062, 0.0625, 0.9375, 0.5, 0.9375, 0.5625, 0.9062, 0.5625, 0.9062, 0.5, 0.9375, 0.9375, 0.9219, 1.0, 0.9062, 0.9375, 0.9219, 0.0, 0.9375, 0.0625, 0.9062, 0.0625, 0.9375, 0.4375, 0.9375, 0.5, 0.9062, 0.5, 0.9062, 0.4375, 0.9375, 0.875, 0.9375, 0.9375, 0.9062, 0.9375, 0.9062, 0.875, 0.9375, 0.375, 0.9375, 0.4375, 0.9062, 0.4375, 0.9062, 0.375, 0.9375, 0.8125, 0.9375, 0.8141, 0.9062, 0.8125, 0.9375, 0.3125, 0.9375, 0.375, 0.9062, 0.375, 0.9062, 0.3125, 0.9062, 0.3125, 0.9062, 0.375, 0.875, 0.375, 0.875, 0.3125, 0.9062, 0.9375, 0.8906, 1.0, 0.875, 0.9375, 0.8906, 0.0, 0.9062, 0.0625, 0.875, 0.0625, 0.9062, 0.25, 0.9062, 0.3125, 0.875, 0.3125, 0.875, 0.25, 0.9062, 0.875, 0.9062, 0.9375, 0.875, 0.9375, 0.875, 0.875, 0.9062, 0.8125, 0.9062, 0.875, 0.875, 0.875, 0.875, 0.8125, 0.9062, 0.75, 0.9062, 0.8125, 0.875, 0.769, 0.875, 0.75, 0.9062, 0.6875, 0.8959, 0.7006, 0.8831, 0.7264, 0.875, 0.75, 0.875, 0.6875, 0.9062, 0.1875, 0.9062, 0.25, 0.875, 0.25, 0.875, 0.1875, 0.9062, 0.4375, 0.9062, 0.5, 0.875, 0.5, 0.875, 0.4375, 0.9062, 0.125, 0.9062, 0.1875, 0.875, 0.1875, 0.875, 0.125, 0.9062, 0.375, 0.9062, 0.4375, 0.875, 0.4375, 0.875, 0.375, 0.9062, 0.0625, 0.9062, 0.125, 0.875, 0.125, 0.875, 0.0625, 0.875, 0.125, 0.875, 0.1875, 0.8437, 0.1875, 0.8438, 0.125, 0.875, 0.0625, 0.875, 0.125, 0.8438, 0.125, 0.8437, 0.0625, 0.875, 0.9375, 0.8594, 1.0, 0.8437, 0.9375, 0.8594, 0.0, 0.875, 0.0625, 0.8437, 0.0625, 0.875, 0.875, 0.875, 0.9375, 0.8437, 0.9375, 0.8438, 0.875, 0.875, 0.8125, 0.875, 0.875, 0.8438, 0.875, 0.8437, 0.8125, 0.875, 0.75, 0.875, 0.769, 0.875, 0.8125, 0.8437, 0.8125, 0.8438, 0.75, 0.8437, 0.9375, 0.8281, 1.0, 0.8125, 0.9375, 0.8281, 0.0, 0.8437, 0.0625, 0.8125, 0.0625, 0.8438, 0.875, 0.8437, 0.9375, 0.8125, 0.9375, 0.8125, 0.875, 0.8437, 0.8125, 0.8438, 0.875, 0.8125, 0.875, 0.8125, 0.8125, 0.8438, 0.75, 0.8437, 0.8125, 0.8125, 0.8125, 0.8125, 0.75, 0.8438, 0.125, 0.8437, 0.1875, 0.8125, 0.1875, 0.8125, 0.125, 0.8437, 0.0625, 0.8438, 0.125, 0.8125, 0.125, 0.8125, 0.0625, 0.8125, 0.125, 0.8125, 0.1875, 0.7812, 0.1875, 0.7812, 0.125, 0.8125, 0.0625, 0.8125, 0.125, 0.7812, 0.125, 0.7812, 0.0625, 0.8125, 0.9375, 0.7969, 1.0, 0.7812, 0.9375, 0.7969, 0.0, 0.8125, 0.0625, 0.7812, 0.0625, 0.8125, 0.875, 0.8125, 0.9375, 0.7812, 0.9375, 0.7812, 0.875, 0.8125, 0.8125, 0.8125, 0.875, 0.7812, 0.875, 0.7812, 0.8125, 0.8125, 0.75, 0.8125, 0.8125, 0.7812, 0.8125, 0.7812, 0.75, 0.7812, 0.875, 0.7812, 0.9375, 0.75, 0.9375, 0.75, 0.875, 0.7812, 0.8125, 0.7812, 0.875, 0.75, 0.875, 0.75, 0.8125, 0.7812, 0.75, 0.7812, 0.8125, 0.75, 0.8125, 0.75, 0.75, 0.7812, 0.125, 0.7812, 0.1875, 0.75, 0.1875, 0.75, 0.125, 0.7812, 0.0625, 0.7812, 0.125, 0.75, 0.125, 0.75, 0.0625, 0.7812, 0.9375, 0.7656, 1.0, 0.75, 0.9375, 0.7656, 0.0, 0.7812, 0.0625, 0.75, 0.0625, 0.75, 0.5625, 0.75, 0.625, 0.7188, 0.625, 0.7188, 0.5625, 0.7812, 0.1875, 0.7812, 0.25, 0.75, 0.25, 0.75, 0.1875, 0.7812, 0.3125, 0.75, 0.3125, 0.75, 0.25, 0.7812, 0.25, 0.75, 0.375, 0.75, 0.3125, 0.7812, 0.3125, 0.7812, 0.375, 0.75, 0.4375, 0.75, 0.5, 0.7188, 0.5, 0.7188, 0.4375, 0.7812, 0.625, 0.7812, 0.6875, 0.75, 0.6875, 0.75, 0.625, 0.7812, 0.5, 0.8125, 0.5, 0.8125, 0.5625, 0.7812, 0.5625, 0.7812, 0.5625, 0.8125, 0.5625, 0.8125, 0.625, 0.7812, 0.625, 0.8125, 0.625, 0.8125, 0.6875, 0.7812, 0.6875, 0.7812, 0.625, 0.7812, 0.3125, 0.7812, 0.25, 0.8125, 0.25, 0.8125, 0.3125, 0.7812, 0.3125, 0.8125, 0.3125, 0.8125, 0.375, 0.7812, 0.375, 0.7812, 0.375, 0.8125, 0.375, 0.8125, 0.4375, 0.7812, 0.4375, 0.7812, 0.4375, 0.8125, 0.4375, 0.8125, 0.5, 0.7812, 0.5, 0.8125, 0.3125, 0.8437, 0.3125, 0.8438, 0.375, 0.8125, 0.375, 0.8125, 0.375, 0.8438, 0.375, 0.8437, 0.4375, 0.8125, 0.4375, 0.8125, 0.4375, 0.8437, 0.4375, 0.8438, 0.5, 0.8125, 0.5, 0.8125, 0.5625, 0.8125, 0.5, 0.8438, 0.5, 0.8437, 0.5625, 0.8125, 0.5625, 0.8437, 0.5625, 0.8438, 0.625, 0.8125, 0.625, 0.8438, 0.625, 0.8437, 0.6875, 0.8125, 0.6875, 0.8125, 0.625, 0.8437, 0.3125, 0.8125, 0.3125, 0.8125, 0.25, 0.8438, 0.25, 0.625, 0.1875, 0.625, 0.25, 0.5938, 0.25, 0.5938, 0.1875, 0.625, 0.5625, 0.625, 0.625, 0.5938, 0.625, 0.5938, 0.5625, 0.625, 0.625, 0.625, 0.6875, 0.5938, 0.6875, 0.5938, 0.625, 0.625, 0.3125, 0.625, 0.375, 0.5938, 0.375, 0.5938, 0.3125, 0.625, 0.375, 0.625, 0.4375, 0.5938, 0.4375, 0.5938, 0.375, 0.625, 0.4375, 0.625, 0.5, 0.5938, 0.5, 0.5938, 0.4375, 0.625, 0.5, 0.625, 0.5625, 0.5938, 0.5625, 0.5938, 0.5, 0.625, 0.3125, 0.6562, 0.3125, 0.6562, 0.375, 0.625, 0.375, 0.625, 0.375, 0.6562, 0.375, 0.6562, 0.4375, 0.625, 0.4375, 0.625, 0.4375, 0.6562, 0.4375, 0.6562, 0.5, 0.625, 0.5, 0.625, 0.5, 0.6562, 0.5, 0.6562, 0.5625, 0.625, 0.5625, 0.625, 0.625, 0.625, 0.5625, 0.6562, 0.5625, 0.6562, 0.625, 0.6562, 0.625, 0.6562, 0.6875, 0.625, 0.6875, 0.625, 0.625, 0.6562, 0.3125, 0.625, 0.3125, 0.625, 0.25, 0.6562, 0.25, 0.6562, 0.5625, 0.6875, 0.5625, 0.6875, 0.625, 0.6562, 0.625, 0.6875, 0.625, 0.6875, 0.6875, 0.6562, 0.6875, 0.6562, 0.625, 0.6875, 0.3125, 0.6562, 0.3125, 0.6562, 0.25, 0.6875, 0.25, 0.6562, 0.375, 0.6562, 0.3125, 0.6875, 0.3125, 0.6875, 0.375, 0.6562, 0.375, 0.6875, 0.375, 0.6875, 0.4375, 0.6562, 0.4375, 0.6562, 0.4375, 0.6875, 0.4375, 0.6875, 0.5, 0.6562, 0.5, 0.6562, 0.5, 0.6875, 0.5, 0.6875, 0.5625, 0.6562, 0.5625, 0.6875, 0.5, 0.7188, 0.5, 0.7188, 0.5625, 0.6875, 0.5625, 0.6875, 0.625, 0.6875, 0.5625, 0.7188, 0.5625, 0.7188, 0.625, 0.7188, 0.625, 0.7188, 0.6875, 0.6875, 0.6875, 0.6875, 0.625, 0.7188, 0.3125, 0.6875, 0.3125, 0.6875, 0.25, 0.7188, 0.25, 0.6875, 0.3125, 0.7188, 0.3125, 0.7188, 0.375, 0.6875, 0.375, 0.6875, 0.375, 0.7188, 0.375, 0.7188, 0.4375, 0.6875, 0.4375, 0.6875, 0.4375, 0.7188, 0.4375, 0.7188, 0.5, 0.6875, 0.5, 0.7812, 0.375, 0.7812, 0.4375, 0.75, 0.4375, 0.75, 0.375, 0.7812, 0.5, 0.75, 0.5, 0.75, 0.4375, 0.7812, 0.4375, 0.7188, 0.6875, 0.7188, 0.75, 0.6875, 0.75, 0.6875, 0.6875, 0.9375, 0.3125, 0.9688, 0.3175, 0.9688, 0.375, 0.9375, 0.375, 0.6562, 0.6875, 0.6562, 0.75, 0.625, 0.75, 0.625, 0.6875, 0.7812, 0.5, 0.7812, 0.5625, 0.75, 0.5625, 0.75, 0.5, 0.7812, 0.5625, 0.7812, 0.625, 0.75, 0.625, 0.75, 0.5625, 0.75, 0.5, 0.75, 0.5625, 0.7188, 0.5625, 0.7188, 0.5, 0.7188, 0.375, 0.7188, 0.3125, 0.75, 0.3125, 0.75, 0.375, 0.6875, 0.6875, 0.6875, 0.75, 0.6562, 0.75, 0.6562, 0.6875, 0.5625, 0.625, 0.5938, 0.625, 0.5938, 0.6875, 0.5625, 0.6875, 0.875, 0.4375, 0.875, 0.5, 0.8438, 0.5, 0.8437, 0.4375, 0.7188, 0.3125, 0.7188, 0.25, 0.75, 0.25, 0.75, 0.3125, 0.6875, 0.1875, 0.6875, 0.25, 0.6562, 0.25, 0.6562, 0.1875, 0.875, 0.25, 0.875, 0.3125, 0.8437, 0.3125, 0.8438, 0.25, 0.8437, 0.6875, 0.8438, 0.75, 0.8125, 0.75, 0.8125, 0.6875, 0.7812, 0.6875, 0.7812, 0.75, 0.75, 0.75, 0.75, 0.6875, 0.875, 0.375, 0.875, 0.4375, 0.8437, 0.4375, 0.8438, 0.375, 0.9062, 0.625, 0.9062, 0.6875, 0.875, 0.6875, 0.875, 0.625, 0.9062, 0.5, 0.9062, 0.5625, 0.875, 0.5625, 0.875, 0.5, 0.625, 0.6875, 0.625, 0.75, 0.5938, 0.75, 0.5938, 0.6875, 0.75, 0.625, 0.75, 0.6875, 0.7188, 0.6875, 0.7188, 0.625, 0.875, 0.6875, 0.875, 0.75, 0.8438, 0.75, 0.8437, 0.6875, 0.875, 0.1875, 0.875, 0.25, 0.8438, 0.25, 0.8437, 0.1875, 0.8125, 0.1875, 0.8125, 0.25, 0.7812, 0.25, 0.7812, 0.1875, 0.8125, 0.6875, 0.8125, 0.75, 0.7812, 0.75, 0.7812, 0.6875, 0.9062, 0.5625, 0.9062, 0.625, 0.875, 0.625, 0.875, 0.5625, 0.5625, 0.5625, 0.5938, 0.5625, 0.5938, 0.625, 0.5625, 0.625, 0.75, 0.6875, 0.75, 0.75, 0.7188, 0.75, 0.7188, 0.6875, 0.9062, 0.25, 0.9365, 0.2495, 0.9375, 0.3125, 0.9062, 0.3125, 0.8438, 0.625, 0.875, 0.625, 0.875, 0.6875, 0.8437, 0.6875, 0.7188, 0.1875, 0.7188, 0.25, 0.6875, 0.25, 0.6875, 0.1875, 0.9375, 0.3125, 0.9365, 0.2495, 0.9688, 0.249, 0.9688, 0.3175, 0.6931, 0.3175, 0.9688, 0.3175, 0.9688, 0.249, 0.3348, 0.2503, 0.875, 0.5625, 0.875, 0.625, 0.8438, 0.625, 0.8437, 0.5625, 0.5938, 0.3125, 0.5938, 0.25, 0.625, 0.25, 0.625, 0.3125, 0.6562, 0.1875, 0.6562, 0.25, 0.625, 0.25, 0.625, 0.1875, 0.5625, 0.5, 0.5938, 0.5, 0.5938, 0.5625, 0.5625, 0.5625, 0.875, 0.3125, 0.875, 0.375, 0.8438, 0.375, 0.8437, 0.3125, 0.875, 0.5, 0.875, 0.5625, 0.8437, 0.5625, 0.8438, 0.5, 0.75, 0.375, 0.75, 0.4375, 0.7188, 0.4375, 0.7188, 0.375, 0.8437, 0.1875, 0.8438, 0.25, 0.8125, 0.25, 0.8125, 0.1875, 0.75, 0.1875, 0.75, 0.25, 0.7188, 0.25, 0.7188, 0.1875, 1.0, 0.375, 0.9688, 0.375, 0.9688, 0.3175, 0.6931, 0.3175, 0.9687, 0.687, 0.9848, 0.6875, 0.9687, 0.6875, 0.9062, 0.8125, 0.9375, 0.8141, 0.9375, 0.875, 0.9062, 0.875, 0.875, 0.75, 0.8831, 0.7264, 0.8959, 0.7006, 0.9062, 0.6875, 0.9062, 0.75, 8.551e-09, 0.7054, 0.005166, 0.7103, 0.01136, 0.7418, 0.01076, 0.75, 2.98e-08, 0.75, 0.9375, 0.8141, 0.9687, 0.8125, 0.9687, 0.875, 0.9375, 0.875, 0.875, 0.769, 0.9062, 0.8125, 0.875, 0.8125, 0.9848, 0.6875, 1.0, 0.7054, 1.0, 0.75, 0.9688, 0.75, 0.9687, 0.6875, 0.9375, 0.6808, 0.9687, 0.687, 0.9687, 0.6875, 0.9375, 0.6875, 0.9062, 0.6875, 0.9375, 0.6808, 0.9375, 0.6875, 0.01076, 0.75, 0.00967, 0.7791, 7.862e-09, 0.796, 2.98e-08, 0.75, 0.9687, 0.8125, 1.0, 0.796, 1.0, 0.8125])
me_sphere.materials.append(mat_highlight)
me_sphere.materials.append(mat_solid_color)
me_sphere.materials.append(mat_shade)
me_sphere.materials.append(mat_outline)
me_sphere.update()

# ---- objects
ob_light = bpy.data.objects.new('Light', light_light)
ob_camera = bpy.data.objects.new('Camera', cam_camera)
ob_base = bpy.data.objects.new('Base', me_sphere)
ob_antenna = bpy.data.objects.new('Antenna', None)
ob_dots = bpy.data.objects.new('Dots', None)
ob_face = bpy.data.objects.new('Face', None)

# ---- transforms, parenting, visibility, modifiers, constraints
ob_light.location = (4.076, 4.591, 5.904)
ob_light.rotation_euler = (1.221, 0.5457, 2.207)
ob_light.lock_rotations_4d = False
ob_light.empty_display_type = 'ARROWS'
ob_light.color = (0.0, 0.0, 0.0, 0.0)
ob_light.lineart.crease_threshold = 0.0
ob_camera.location = (-23.0, 0.0, 6.0)
ob_camera.rotation_euler = (1.571, 0.0, -1.571)
ob_camera.lock_rotations_4d = False
ob_camera.empty_display_type = 'ARROWS'
ob_camera.color = (0.0, 0.0, 0.0, 0.0)
ob_camera.display_type = 'WIRE'
ob_camera.lineart.crease_threshold = 0.0
ob_base.location = (0.0, 0.0, 5.5)
_m = ob_base.modifiers.new('Solidify', 'SOLIDIFY')
_m.thickness = 0.14
_m.material_offset = 3
_m.use_quality_normals = True
_m.use_flip_normals = True
_m = ob_base.modifiers.new('Boolean', 'BOOLEAN')
_m.solver = 'FAST'
ob_antenna.location = (0.0, 0.0, -0.1146)
ob_antenna.empty_image_offset = (0.0, 0.0)
ob_antenna.color = (0.0, 0.0, 0.0, 1.0)
ob_antenna.use_grease_pencil_lights = True
ob_dots.location = (0.004657, 0.01212, 0.0402)
ob_dots.empty_image_offset = (0.0, 0.0)
ob_dots.color = (0.0, 0.0, 0.0, 1.0)
ob_dots.use_grease_pencil_lights = True
ob_face.location = (0.0453, 0.01222, 0.0283)
ob_face.empty_image_offset = (0.0, 0.0)
ob_face.color = (0.0, 0.0, 0.0, 1.0)
ob_face.use_grease_pencil_lights = True

# ---- collection membership
scene.collection.objects.link(ob_light)
col_enemy.objects.link(ob_camera)
col_enemy.objects.link(ob_base)
col_grease_pencil.objects.link(ob_antenna)
col_grease_pencil.objects.link(ob_dots)
col_grease_pencil.objects.link(ob_face)

# ---- scene / render settings (as saved in the file)
scene.camera = ob_camera
scene.frame_start = 1; scene.frame_end = 64; scene.frame_set(64)
scene.render.engine = 'BLENDER_EEVEE_NEXT'
scene.render.image_settings.file_format = 'FFMPEG'
scene.render.film_transparent = True
scene.render.use_freestyle = True
scene.cycles.sampling_pattern = 'TABULATED_SOBOL'
scene.view_settings.view_transform = 'Filmic'
bpy.context.view_layer.update()
